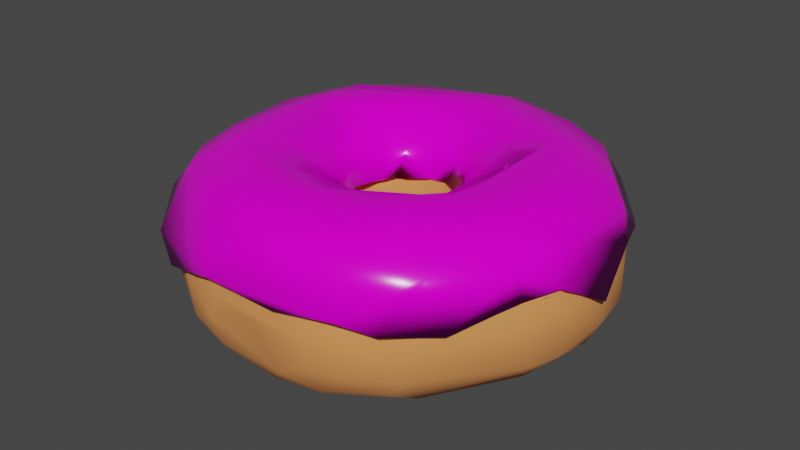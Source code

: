 # Source: Donut.blend  (saved by Blender 3.1.7; exported with 4.5.12 LTS)
import bpy
from mathutils import Matrix  # noqa: F401  (used for matrix-valued properties, if any)

bpy.ops.wm.read_factory_settings(use_empty=True)
scene = bpy.context.scene
scene.name = 'Scene'

# ---- collections
col_collection = bpy.data.collections.new('Collection'); scene.collection.children.link(col_collection)

# ---- materials (node trees are filled in below, after node groups)
mat_donut_base = bpy.data.materials.new('Donut Base')
mat_donut_base.use_transparent_shadow = False
mat_icing = bpy.data.materials.new('Icing')
mat_icing.use_transparent_shadow = False

# ---- material node trees
mat_donut_base.use_nodes = True; mat_donut_base.node_tree.nodes.clear()
_N = mat_donut_base.node_tree.nodes; _L = mat_donut_base.node_tree.links
n0 = _N.new('ShaderNodeBsdfPrincipled'); n0.name = 'Principled BSDF'; n0.location = (10, 300)
n0.distribution = 'GGX'
n0.subsurface_method = 'BURLEY'
n0.inputs[0].default_value = (0.8, 0.2945, 0.0879, 1.0)
n0.inputs[2].default_value = 1.0
n0.inputs[3].default_value = 1.45
n0.inputs[13].default_value = 0.4964
n0.inputs[20].default_value = 0.0
n0.inputs[27].default_value = (0.0, 0.0, 0.0, 1.0)
n0.inputs[28].default_value = 1.0
n1 = _N.new('ShaderNodeOutputMaterial'); n1.name = 'Material Output'; n1.location = (300, 300)
_L.new(n0.outputs[0], n1.inputs[0])
n1.is_active_output = True
mat_icing.use_nodes = True; mat_icing.node_tree.nodes.clear()
_N = mat_icing.node_tree.nodes; _L = mat_icing.node_tree.links
n0 = _N.new('ShaderNodeBsdfPrincipled'); n0.name = 'Principled BSDF'; n0.location = (10, 300)
n0.distribution = 'GGX'
n0.subsurface_method = 'BURLEY'
n0.inputs[0].default_value = (0.9258, 0.0, 0.758, 1.0)
n0.inputs[2].default_value = 0.206
n0.inputs[3].default_value = 1.45
n0.inputs[13].default_value = 0.2109
n0.inputs[27].default_value = (0.0, 0.0, 0.0, 1.0)
n0.inputs[28].default_value = 1.0
n1 = _N.new('ShaderNodeOutputMaterial'); n1.name = 'Material Output'; n1.location = (300, 300)
_L.new(n0.outputs[0], n1.inputs[0])
n1.is_active_output = True

# ---- world
world_world = bpy.data.worlds.new('World'); scene.world = world_world
world_world.use_nodes = True; world_world.node_tree.nodes.clear()
_N = world_world.node_tree.nodes; _L = world_world.node_tree.links
n0 = _N.new('ShaderNodeOutputWorld'); n0.name = 'World Output'; n0.location = (300, 300)
n1 = _N.new('ShaderNodeBackground'); n1.name = 'Background'; n1.location = (10, 300)
n1.inputs[0].default_value = (0.05088, 0.05088, 0.05088, 1.0)
_L.new(n1.outputs[0], n0.inputs[0])
n0.is_active_output = True
world_world.color = (0.05088, 0.05088, 0.05088)
world_world.use_sun_shadow = False
world_world.sun_shadow_jitter_overblur = 0.0

# ---- meshes
me_torus = bpy.data.meshes.new('Torus')
me_torus.from_pydata([(1.605, 0.06619, 0.1064), (1.579, -0.09853, 0.2402), (0.4395, 0.02417, 0.229), (0.4074, 0.009838, -0.05205), (0.4476, 0.03477, -0.1937), (0.5796, 0.09853, -0.4084), (0.9849, 0.241, -0.5812), (1.234, 0.2519, -0.5299), (1.483, 0.1011, -0.358), (1.588, 0.09831, -0.1632), (1.546, 0.293, 0.2254), (1.515, 0.4573, 0.04569), (0.4089, 0.1531, 0.2331), (0.698, 0.3534, -0.5165), (1.377, 0.4391, -0.4034), (1.504, 0.4831, -0.1994), (1.358, 0.7857, 0.009754), (1.457, 0.5711, 0.2179), (0.3409, 0.2087, -0.00943), (1.315, 0.8338, 0.2171), (0.3398, 0.2705, -0.1752), (0.4452, 0.3637, -0.3862), (0.8945, 0.6104, -0.5648), (1.156, 0.7125, -0.4696), (1.199, 0.9118, -0.3169), (1.285, 0.911, -0.1838), (0.2965, 0.3249, 0.243), (1.074, 1.108, -0.01141), (1.15, 1.055, 0.2266), (0.8979, 1.02, -0.4351), (0.8854, 1.281, 0.2453), (0.1996, 0.3372, 0.07475), (0.4879, 1.14, -0.451), (0.8737, 1.262, -0.1978), (0.1533, 0.3987, -0.1495), (0.2073, 0.5174, -0.3421), (0.2871, 0.6932, -0.4551), (0.601, 1.434, 0.2685), (0.1571, 0.4051, 0.2563), (0.517, 1.443, -0.1755), (0.3558, 1.525, 0.2162), (0.0318, 0.3823, 0.05063), (0.5735, 1.429, -0.004006), (0.08169, 1.552, 0.3062), (0.02246, 0.436, 0.2635), (-0.02788, 1.334, -0.2853), (-0.227, 1.596, 0.1812), (-0.0847, 0.4433, -0.1773), (-0.08675, 0.578, -0.3506), (0.07304, 0.9373, -0.469), (0.09703, 1.498, -0.03086), (-0.09429, 1.558, 0.2849), (-0.2546, 0.8487, -0.4573), (-0.3012, 1.279, -0.358), (-0.2817, 1.548, 0.2681), (-0.1034, 0.4159, 0.266), (-0.1471, 0.3688, -0.02055), (-0.3093, 1.55, -0.1117), (-0.4781, 1.496, 0.289), (-0.3137, 0.4916, -0.3577), (-0.6561, 1.397, 0.3058), (-0.2413, 0.3598, 0.2608), (-0.869, 1.1, -0.3496), (-0.955, 1.214, 0.2829), (-0.3178, 0.3231, -0.1906), (-0.5813, 0.5541, -0.495), (-0.8221, 0.787, -0.5062), (-0.9112, 1.24, -0.1422), (-0.9669, 1.206, 0.02239), (-0.936, 1.264, 0.2021), (-0.3353, 0.2873, 0.2535), (-0.3134, 0.2514, -0.03025), (-0.4928, 0.317, -0.3772), (-1.232, 0.9784, 0.1383), (-1.186, 0.9825, 0.2541), (-1.068, 0.1974, -0.5871), (-1.079, 1.071, -0.227), (-1.298, 0.818, -0.03385), (-0.4207, 0.1852, -0.2257), (-1.417, 0.6918, 0.1308), (-1.353, 0.7405, 0.242), (-0.3919, 0.08711, 0.05004), (-0.789, 0.05629, -0.5404), (-1.099, 0.7252, -0.4685), (-1.341, 0.7393, -0.2655), (-1.48, 0.4877, 0.2416), (-0.4406, 0.0837, 0.2403), (-1.227, 0.4103, -0.5081), (-1.476, 0.4928, -0.2193), (-1.469, 0.4846, -0.07514), (-1.557, 0.3268, 0.1328), (-0.4665, 0.007029, -0.2474), (-0.614, -0.014, -0.4311), (-1.561, 0.1297, 0.2526), (-1.288, 0.04096, -0.515), (-1.44, 0.2509, -0.3792), (-1.554, 0.09815, -0.1785), (-1.601, -0.0835, 0.1388), (-1.472, -0.09051, -0.3508), (-1.542, -0.288, 0.27), (-0.4263, -0.1378, 0.2361), (-0.3737, -0.1743, 0.1057), (-0.3924, -0.164, -0.1542), (-1.522, -0.3643, -0.1602), (-1.509, -0.511, 0.1332), (-0.4008, -0.3003, -0.3138), (-1.211, -0.5032, -0.4865), (-1.37, -0.5259, -0.3398), (-1.364, -0.7337, 0.2698), (-0.5914, -0.3404, -0.5001), (-1.108, -0.3318, -0.5621), (-1.334, -0.8463, 0.134), (-0.317, -0.2523, -0.09785), (-0.7131, -0.5934, -0.5775), (-1.32, -0.7998, -0.1299), (-0.3118, -0.3164, 0.2346), (-0.3088, -0.5704, -0.4683), (-1.081, -0.9601, -0.3594), (-1.013, -1.212, 0.1048), (-1.058, -1.12, 0.2588), (-0.2086, -0.3441, -0.02756), (-0.7751, -0.9474, -0.5386), (-1.008, -1.195, -0.1343), (-0.1606, -0.3807, 0.1184), (-0.2495, -0.7583, -0.5576), (-0.118, -1.06, -0.6007), (-0.7866, -1.229, -0.3616), (-0.1719, -0.4281, -0.2785), (-0.5673, -1.485, 0.1), (-0.7284, -1.369, 0.2427), (-0.1196, -0.4326, 0.2266), (-0.3976, -1.234, -0.525), (-0.534, -1.471, -0.2076), (-0.4715, -1.48, 0.2313), (-0.02861, -0.4005, -0.06738), (-0.2247, -1.566, 0.1194), (-0.2579, -1.535, 0.2276), (0.005366, -0.4862, -0.3141), (-0.2636, -1.495, -0.2992), (-0.2839, -1.549, -0.08014), (0.1103, -1.389, -0.4592), (0.0893, -1.547, 0.2415), (0.1026, -0.4263, 0.225), (0.2191, -1.459, -0.3265), (0.01959, -1.508, 0.01494), (0.1536, -0.3757, -0.07836), (0.2325, -0.7044, -0.5338), (0.2176, -1.245, -0.5442), (0.4768, -1.495, -0.1774), (0.4681, -1.512, 0.05227), (0.4815, -1.482, 0.2211), (0.1807, -0.4578, -0.3229), (0.5281, -1.027, -0.5739), (0.7595, -1.409, 0.09011), (0.746, -1.372, 0.2273), (0.2475, -0.3261, 0.09648), (0.4696, -1.356, -0.4242), (0.7157, -1.403, -0.18), (0.3111, -0.321, 0.2259), (0.9298, -0.9616, -0.4761), (0.8935, -1.17, -0.3636), (1.09, -1.174, 0.1134), (1.07, -1.142, 0.2394), (0.4455, -0.4493, -0.4539), (0.6597, -0.5496, -0.555), (0.3076, -0.316, -0.2114), (1.057, -0.4804, -0.5467), (0.9943, -1.19, -0.2137), (1.47, -0.6735, 0.1226), (1.349, -0.8227, 0.2521), (0.3752, -0.1589, 0.07866), (1.457, -0.554, -0.229), (0.4274, -0.1432, 0.2264), (0.3883, -0.1812, -0.1657), (0.5595, -0.1877, -0.4163), (1.507, -0.4775, 0.25), (0.8408, -0.1466, -0.5519), (1.31, -0.3719, -0.4521), (1.535, -0.3187, -0.2355), (1.592, -0.2913, 0.1179), (1.58, -0.004463, 0.2379), (1.3, -0.094, 0.5434), (1.133, 0.05013, 0.5976), (0.7827, 0.1951, 0.5603), (0.6395, -0.04238, 0.4775), (0.5062, -0.03435, 0.3361), (0.4453, -0.03586, 0.2281), (1.552, 0.2967, 0.2285), (1.475, 0.1784, 0.3899), (1.235, 0.6389, 0.4724), (0.9229, 0.612, 0.6), (0.5576, 0.2625, 0.4582), (0.4116, 0.1571, 0.2332), (1.428, 0.6685, 0.2215), (1.352, 0.6314, 0.3536), (1.261, 0.9124, 0.2197), (1.155, 1.053, 0.2306), (0.5125, 0.6763, 0.5858), (0.3408, 0.2786, 0.2377), (0.7355, 1.079, 0.5383), (0.454, 0.4742, 0.5014), (0.8974, 1.265, 0.2434), (0.7877, 1.23, 0.4093), (0.2629, 0.3384, 0.2498), (0.6591, 1.401, 0.264), (0.1609, 0.405, 0.2557), (0.4038, 1.497, 0.2869), (0.3231, 1.356, 0.505), (0.2173, 1.02, 0.642), (0.1471, 0.622, 0.5108), (0.2046, 0.4924, 0.4109), (-0.03807, 0.7952, 0.6055), (0.02339, 0.4406, 0.2614), (0.0938, 1.54, 0.3039), (0.009866, 1.452, 0.4623), (-0.1561, 1.18, 0.633), (-0.05556, 0.5064, 0.3935), (-0.09429, 1.558, 0.2849), (-0.2817, 1.548, 0.2681), (-0.3115, 1.423, 0.4603), (-0.1066, 0.4206, 0.2646), (-0.4743, 1.489, 0.2863), (-0.4798, 1.204, 0.5808), (-0.2772, 0.6249, 0.5478), (-0.6561, 1.397, 0.3058), (-0.3517, 0.4143, 0.4204), (-0.2086, 0.3799, 0.2621), (-0.9377, 1.233, 0.2873), (-0.7506, 1.264, 0.4346), (-0.8493, 1.032, 0.5362), (-0.6971, 0.6454, 0.6229), (-0.342, 0.2863, 0.2512), (-1.145, 1.053, 0.2712), (-0.7667, 0.8914, 0.6087), (-1.246, 0.9062, 0.2505), (-0.6443, 0.4016, 0.5731), (-0.4918, 0.1698, 0.3729), (-1.353, 0.7405, 0.242), (-1.322, 0.6028, 0.4111), (-1.223, 0.347, 0.5623), (-1.44, 0.5669, 0.2402), (-0.8567, 0.1097, 0.6053), (-0.6903, 0.09919, 0.5295), (-0.4211, 0.1351, 0.2436), (-1.541, 0.2952, 0.2488), (-1.446, 0.2518, 0.4151), (-0.4472, -0.02458, 0.2375), (-1.573, -0.07321, 0.2651), (-1.211, -0.02538, 0.6089), (-0.9747, -0.3131, 0.6441), (-1.47, -0.1019, 0.4334), (-0.5067, -0.117, 0.3653), (-1.501, -0.4526, 0.2754), (-1.256, -0.3526, 0.5733), (-0.6595, -0.2396, 0.5466), (-1.375, -0.5058, 0.4461), (-0.3932, -0.2114, 0.2352), (-1.367, -0.7281, 0.2717), (-1.054, -0.802, 0.555), (-1.239, -0.9311, 0.2705), (-0.3777, -0.5033, 0.488), (-0.3908, -0.3391, 0.3773), (-1.048, -1.125, 0.2569), (-0.768, -1.052, 0.5498), (-0.49, -0.642, 0.5914), (-0.306, -0.3159, 0.2347), (-0.8864, -1.152, 0.418), (-0.7364, -1.372, 0.246), (0.002356, -0.9586, 0.601), (-0.2045, -0.3824, 0.2342), (-0.4298, -1.337, 0.4599), (-0.4715, -1.48, 0.2313), (-0.4591, -1.012, 0.6181), (-0.1453, -0.7049, 0.5335), (-0.06128, -0.4368, 0.2274), (-0.3056, -1.539, 0.2333), (-0.01263, -0.6042, 0.4532), (-0.1015, -1.548, 0.235), (0.0913, -0.4986, 0.3333), (0.08015, -1.533, 0.2412), (0.08561, -1.484, 0.367), (0.08339, -1.366, 0.486), (0.1325, -0.7951, 0.5699), (0.2829, -1.52, 0.2302), (0.3905, -1.235, 0.5299), (0.7177, -0.9102, 0.5991), (0.1115, -0.4285, 0.223), (0.4825, -1.484, 0.2222), (0.5385, -1.365, 0.3823), (0.552, -0.7407, 0.5976), (0.3448, -0.5802, 0.5082), (0.6639, -1.414, 0.2266), (0.8438, -1.322, 0.2353), (0.9654, -1.051, 0.4559), (1.082, -1.134, 0.2403), (0.2628, -0.3592, 0.2257), (1.342, -0.8224, 0.2501), (1.315, -0.7068, 0.4053), (1.135, -0.5923, 0.5573), (0.9489, -0.1519, 0.6007), (0.6184, -0.3313, 0.5248), (0.3899, -0.2198, 0.2267), (0.39, -0.3167, 0.324), (1.471, -0.5778, 0.2528), (1.564, -0.2928, 0.2501), (1.457, -0.2851, 0.4118)], [], [(13, 6, 176), (12, 18, 3), (18, 20, 4), (6, 22, 7), (7, 23, 14), (31, 34, 20), (37, 30, 42), (36, 49, 22), (39, 33, 29), (55, 41, 44), (57, 69, 58), (61, 56, 55), (64, 59, 47), (67, 68, 57), (71, 64, 56), (75, 66, 65), (78, 72, 59), (81, 71, 61), (82, 75, 65), (86, 81, 70), (75, 87, 83), (81, 91, 78), (91, 92, 78), (102, 91, 81), (101, 102, 81), (82, 113, 75), (92, 109, 82), (113, 110, 75), (112, 102, 101), (109, 113, 82), (112, 105, 102), (123, 120, 101), (124, 113, 109), (127, 105, 112), (124, 125, 113), (131, 126, 121), (122, 128, 118), (134, 127, 120), (142, 134, 123), (146, 125, 124), (138, 143, 139), (145, 151, 137), (146, 164, 125), (140, 156, 143), (160, 157, 156), (174, 164, 163), (176, 166, 164), (171, 178, 168), (176, 6, 166), (177, 8, 178), (190, 299, 182), (187, 194, 188), (202, 189, 196), (208, 211, 197), (210, 212, 205), (214, 207, 206), (219, 222, 215), (235, 225, 223), (234, 238, 232), (232, 238, 229), (233, 248, 230), (248, 241, 230), (235, 242, 225), (242, 236, 225), (261, 256, 251), (264, 254, 249), (264, 260, 254), (268, 260, 264), (276, 269, 260), (281, 284, 272), (284, 285, 272), (285, 268, 272), (282, 276, 273), (293, 284, 288), (293, 285, 284), (183, 184, 300), (2, 12, 3), (15, 8, 14), (3, 18, 4), (24, 14, 23), (12, 31, 18), (6, 36, 22), (22, 29, 23), (18, 31, 20), (26, 38, 31), (42, 40, 37), (38, 44, 41), (32, 45, 39), (39, 50, 42), (50, 40, 42), (50, 46, 40), (36, 48, 49), (49, 53, 32), (45, 50, 39), (32, 53, 45), (57, 50, 45), (50, 57, 46), (47, 59, 48), (56, 64, 47), (52, 65, 66), (62, 53, 66), (57, 68, 69), (61, 71, 56), (67, 76, 68), (64, 78, 59), (84, 76, 83), (71, 78, 64), (71, 81, 78), (78, 92, 72), (72, 92, 82), (94, 95, 87), (103, 97, 96), (91, 105, 92), (107, 98, 106), (102, 105, 91), (105, 109, 92), (104, 114, 111), (105, 116, 109), (110, 121, 106), (101, 120, 112), (116, 124, 109), (120, 127, 112), (125, 131, 121), (122, 132, 128), (123, 134, 120), (138, 140, 143), (134, 145, 137), (147, 152, 156), (164, 152, 125), (165, 151, 145), (142, 158, 155), (163, 151, 165), (156, 159, 160), (165, 145, 155), (164, 166, 152), (159, 171, 160), (158, 172, 170), (174, 165, 173), (171, 168, 167), (174, 176, 164), (166, 177, 159), (168, 178, 179), (173, 3, 4), (7, 166, 6), (174, 5, 176), (177, 7, 8), (183, 191, 184), (185, 191, 192), (196, 201, 202), (189, 202, 199), (209, 200, 197), (200, 209, 210), (199, 207, 208), (214, 215, 207), (222, 233, 215), (208, 230, 211), (215, 230, 208), (233, 230, 215), (230, 235, 223), (248, 233, 239), (235, 241, 242), (245, 247, 250), (251, 236, 254), (250, 252, 255), (250, 255, 253), (248, 253, 249), (254, 241, 249), (251, 256, 246), (258, 255, 259), (258, 263, 272), (260, 269, 261), (268, 273, 260), (272, 263, 270), (270, 281, 272), (273, 276, 260), (275, 277, 280), (281, 270, 280), (276, 278, 269), (268, 282, 273), (287, 288, 280), (268, 289, 282), (282, 290, 276), (288, 292, 293), (302, 278, 290), (278, 302, 295), (292, 294, 293), (285, 182, 299), (300, 184, 302), (305, 180, 188), (305, 188, 181), (5, 13, 176), (15, 9, 8), (11, 17, 10), (15, 16, 11), (24, 15, 14), (16, 15, 25), (31, 12, 26), (13, 36, 6), (32, 29, 22), (27, 25, 33), (30, 27, 42), (39, 42, 33), (38, 41, 31), (41, 34, 31), (46, 51, 43), (41, 55, 56), (53, 57, 45), (52, 48, 59), (53, 62, 57), (52, 66, 49), (67, 57, 62), (65, 52, 59), (83, 62, 66), (83, 76, 62), (79, 85, 80), (87, 95, 84), (75, 94, 87), (96, 88, 95), (98, 96, 95), (110, 94, 75), (96, 98, 103), (110, 106, 94), (106, 98, 94), (107, 103, 98), (107, 114, 103), (114, 104, 103), (117, 107, 106), (121, 117, 106), (117, 122, 114), (110, 125, 121), (118, 129, 119), (118, 128, 129), (116, 105, 127), (131, 132, 126), (131, 138, 132), (137, 127, 134), (131, 140, 138), (124, 116, 146), (125, 147, 131), (140, 131, 147), (143, 148, 144), (135, 149, 141), (147, 125, 152), (148, 149, 144), (163, 146, 151), (169, 162, 161), (158, 170, 155), (167, 160, 171), (174, 163, 165), (177, 171, 159), (172, 2, 170), (3, 173, 170), (4, 5, 174), (7, 177, 166), (178, 9, 179), (181, 188, 189), (189, 182, 181), (194, 189, 188), (190, 183, 299), (182, 189, 190), (191, 183, 200), (190, 189, 199), (203, 198, 192), (203, 192, 191), (197, 190, 208), (200, 210, 203), (190, 199, 208), (204, 202, 201), (215, 208, 207), (215, 214, 219), (221, 219, 218), (228, 219, 221), (226, 220, 216), (224, 227, 228), (230, 223, 211), (9, 15, 11, 0), (231, 225, 236), (239, 233, 229), (241, 235, 230), (249, 241, 248), (251, 243, 236), (246, 243, 251), (254, 236, 242), (248, 250, 253), (242, 241, 254), (252, 257, 255), (258, 249, 253), (253, 255, 258), (259, 255, 257), (265, 256, 261), (249, 258, 272), (249, 272, 264), (266, 263, 258), (270, 263, 266), (264, 272, 268), (280, 270, 275), (283, 280, 279), (283, 287, 280), (284, 281, 288), (281, 280, 288), (291, 288, 287), (295, 286, 278), (290, 282, 289), (288, 291, 292), (297, 293, 294), (298, 285, 293), (296, 303, 297), (305, 297, 303), (302, 184, 185), (304, 180, 305), (10, 0, 11), (7, 14, 8), (22, 23, 7), (15, 24, 25), (28, 16, 27), (16, 25, 27), (27, 30, 28), (24, 29, 33), (42, 27, 33), (29, 32, 39), (22, 49, 32), (43, 37, 40), (34, 41, 47), (51, 46, 54), (46, 58, 54), (47, 41, 56), (52, 49, 48), (46, 57, 58), (66, 53, 49), (67, 62, 76), (72, 65, 59), (69, 68, 73), (73, 68, 77), (83, 66, 75), (81, 61, 70), (82, 65, 72), (83, 87, 84), (77, 89, 79), (79, 89, 90), (88, 84, 95), (85, 90, 93), (88, 96, 89), (96, 97, 90), (94, 98, 95), (93, 97, 99), (104, 99, 97), (104, 97, 103), (104, 108, 99), (104, 111, 108), (101, 115, 123), (122, 117, 126), (110, 113, 125), (121, 126, 117), (128, 139, 135), (132, 139, 128), (132, 138, 139), (135, 141, 136), (130, 142, 123), (137, 146, 116), (139, 143, 144), (1, 0, 10), (145, 134, 142), (141, 149, 150), (148, 143, 156), (147, 156, 140), (156, 157, 148), (159, 156, 152), (146, 163, 164), (168, 169, 161), (167, 168, 161), (175, 168, 179), (169, 168, 175), (173, 4, 174), (2, 3, 170), (178, 8, 9), (179, 9, 0), (187, 188, 180), (191, 185, 184), (193, 194, 187), (183, 197, 200), (190, 197, 183), (200, 203, 191), (203, 210, 205), (202, 207, 199), (209, 197, 211), (210, 209, 216), (213, 214, 206), (216, 212, 210), (213, 217, 214), (211, 223, 209), (223, 216, 209), (223, 225, 216), (216, 220, 212), (224, 228, 221), (219, 228, 222), (225, 226, 216), (225, 231, 226), (236, 243, 231), (237, 238, 234), (238, 239, 229), (237, 240, 238), (239, 238, 245), (247, 245, 244), (252, 250, 247), (275, 267, 271), (267, 270, 266), (267, 275, 270), (278, 286, 274), (279, 280, 277), (289, 285, 299), (290, 278, 276), (285, 289, 268), (290, 300, 302), (296, 297, 294), (293, 297, 298), (304, 305, 303), (300, 299, 183), (16, 19, 17, 11), (4, 20, 21, 5), (20, 34, 35, 21), (13, 5, 21), (19, 16, 28), (24, 23, 29), (33, 25, 24), (21, 35, 36, 13), (47, 48, 35, 34), (40, 46, 43), (69, 63, 60, 58), (36, 35, 48), (69, 73, 74, 63), (76, 84, 77, 68), (73, 79, 80, 74), (79, 73, 77), (88, 89, 77, 84), (100, 101, 81, 86), (85, 79, 90), (89, 96, 90), (93, 90, 97), (111, 118, 119, 108), (101, 100, 115), (114, 107, 117), (118, 111, 114), (128, 135, 136, 133), (122, 118, 114), (123, 115, 130), (132, 122, 126), (133, 129, 128), (153, 154, 150, 149), (127, 137, 116), (135, 139, 144), (135, 144, 149), (146, 137, 151), (149, 157, 153), (161, 162, 154, 153), (142, 155, 145), (149, 148, 157), (167, 161, 153, 157), (157, 160, 167), (155, 170, 173, 165), (152, 166, 159), (195, 196, 194, 193), (178, 171, 177), (1, 175, 179), (1, 179, 0), (192, 186, 185), (206, 207, 202, 204), (194, 196, 189), (217, 218, 219, 214), (244, 245, 238, 240), (229, 222, 228), (229, 233, 222), (232, 228, 227), (228, 232, 229), (248, 239, 245, 250), (261, 251, 254, 260), (289, 299, 300, 290), (266, 259, 262), (258, 259, 266), (266, 262, 267), (265, 261, 269), (274, 269, 278), (305, 181, 298, 297), (301, 295, 302), (298, 181, 182, 285), (185, 186, 301, 302)])
me_torus.polygons.foreach_set('use_smooth', [True] * 485)
_uv = me_torus.uv_layers.new(name='UVMap')
_uv.uv.foreach_set('vector', [0.595, 0.2079, 0.5627, 0.283, 0.4926, 0.2277, 0.5854, 4.441e-16, 0.6092, 0.02964, 0.5227, 0.03811, 0.6092, 0.02964, 0.63, 0.07836, 0.5361, 0.08444, 0.5627, 0.283, 0.6214, 0.3041, 0.5521, 0.3412, 0.5521, 0.3412, 0.6089, 0.374, 0.5708, 0.3999, 0.6856, 0.01647, 0.7135, 0.07747, 0.63, 0.07836, 0.7083, 0.5742, 0.6747, 0.578, 0.7081, 0.5052, 0.7103, 0.2084, 0.7561, 0.254, 0.6214, 0.3041, 0.7143, 0.4487, 0.669, 0.4551, 0.6557, 0.3761, 0.8085, 0.96, 0.7501, 0.9949, 0.763, 0.9603, 0.8029, 0.458, 0.8698, 0.5546, 0.8201, 0.5796, 0.8932, 4.441e-16, 0.8275, 0.04126, 0.8168, 4.441e-16, 0.8908, 0.08808, 0.8576, 0.1511, 0.7981, 0.08978, 0.8709, 0.4538, 0.8775, 0.5059, 0.8029, 0.458, 0.9108, 0.03975, 0.8908, 0.08808, 0.8275, 0.04126, 0.9833, 0.3007, 0.898, 0.3108, 0.8961, 0.2173, 0.9528, 0.09313, 0.9281, 0.1517, 0.8576, 0.1511, 0.9807, 0.01698, 0.9108, 0.03975, 0.8932, 4.441e-16, 0.9824, 0.2153, 0.9833, 0.3007, 0.8961, 0.2173, 0.9854, 0.96, 0.9717, 0.9907, 0.9064, 0.96, 0.9833, 0.3007, 0.9698, 0.352, 0.9285, 0.3608, 0.9807, 0.01698, 0.9948, 0.09408, 0.9528, 0.09313, 0.9948, 0.09408, 0.9948, 0.1495, 0.9528, 0.09313, 0.08664, 0.0678, 0.02401, 0.09408, 0.01164, 0.01879, 0.09237, 0.002801, 0.08664, 0.0678, 0.01164, 0.01879, 0.02007, 0.2239, 0.1306, 0.2462, 0.01257, 0.2941, 0.02591, 0.1561, 0.1045, 0.1821, 0.02007, 0.2239, 0.1306, 0.2462, 0.07016, 0.3253, 0.01257, 0.2941, 0.1333, 0.04786, 0.08664, 0.0678, 0.09237, 0.002801, 0.1045, 0.1821, 0.1306, 0.2462, 0.02007, 0.2239, 0.1333, 0.04786, 0.1247, 0.1124, 0.08664, 0.0678, 0.208, 4.441e-16, 0.1845, 0.03, 0.09237, 0.002801, 0.2192, 0.2144, 0.1306, 0.2462, 0.1045, 0.1821, 0.2098, 0.09768, 0.1247, 0.1124, 0.1333, 0.04786, 0.2192, 0.2144, 0.2541, 0.2833, 0.1306, 0.2462, 0.2218, 0.3547, 0.1793, 0.4153, 0.1568, 0.3378, 0.1594, 0.4719, 0.2105, 0.5435, 0.1588, 0.5417, 0.2607, 0.03812, 0.2098, 0.09768, 0.1845, 0.03, 0.298, 4.441e-16, 0.2607, 0.03812, 0.208, 4.441e-16, 0.321, 0.1949, 0.2541, 0.2833, 0.2192, 0.2144, 0.2421, 0.4376, 0.2955, 0.4287, 0.2418, 0.4921, 0.3323, 0.04248, 0.3298, 0.1119, 0.2709, 0.1089, 0.321, 0.1949, 0.4135, 0.2278, 0.2541, 0.2833, 0.2821, 0.3854, 0.3269, 0.3964, 0.2955, 0.4287, 0.3733, 0.4012, 0.3467, 0.468, 0.3269, 0.3964, 0.467, 0.1505, 0.4135, 0.2278, 0.395, 0.1634, 0.4926, 0.2277, 0.452, 0.321, 0.4135, 0.2278, 0.458, 0.4429, 0.4887, 0.4472, 0.4496, 0.5403, 0.4926, 0.2277, 0.5627, 0.283, 0.452, 0.321, 0.4754, 0.3659, 0.5306, 0.4108, 0.4887, 0.4472, 0.6133, 0.7464, 0.495, 0.7895, 0.5264, 0.7353, 0.5507, 0.58, 0.5909, 0.6209, 0.5401, 0.6278, 0.6792, 0.6301, 0.5966, 0.6676, 0.6392, 0.5827, 0.7378, 0.7605, 0.7784, 0.8253, 0.6663, 0.8171, 0.71, 0.9097, 0.7618, 0.9599, 0.7107, 0.9599, 0.7709, 0.6317, 0.7305, 0.6539, 0.728, 0.58, 0.8067, 0.6286, 0.8309, 0.6833, 0.7917, 0.715, 0.9268, 0.8343, 0.8806, 0.9026, 0.841, 0.8603, 0.92, 0.58, 0.9516, 0.6308, 0.9003, 0.5816, 0.9003, 0.5816, 0.9516, 0.6308, 0.8812, 0.6715, 0.8833, 0.7192, 0.9781, 0.7507, 0.9003, 0.7797, 0.9781, 0.7507, 0.981, 0.7974, 0.9003, 0.7797, 0.9268, 0.8343, 0.9879, 0.8642, 0.8806, 0.9026, 0.9879, 0.8642, 0.9613, 0.9123, 0.8806, 0.9026, 0.1359, 0.9169, 0.1023, 0.9596, 0.05778, 0.9232, 0.1638, 0.8189, 0.07839, 0.8541, 0.07051, 0.7617, 0.1638, 0.8189, 0.1677, 0.8786, 0.07839, 0.8541, 0.2708, 0.7798, 0.1677, 0.8786, 0.1638, 0.8189, 0.2671, 0.8864, 0.1905, 0.959, 0.1677, 0.8786, 0.2799, 0.6625, 0.3176, 0.6865, 0.2031, 0.7309, 0.3176, 0.6865, 0.3737, 0.7176, 0.2031, 0.7309, 0.3737, 0.7176, 0.2708, 0.7798, 0.2031, 0.7309, 0.297, 0.8221, 0.2671, 0.8864, 0.2381, 0.8496, 0.3886, 0.6476, 0.3176, 0.6865, 0.3295, 0.6296, 0.3886, 0.6476, 0.3737, 0.7176, 0.3176, 0.6865, 0.5596, 0.8317, 0.5096, 0.8734, 0.4394, 0.8542, 0.5176, 4.441e-16, 0.5854, 4.441e-16, 0.5227, 0.03811, 0.5696, 0.4649, 0.5306, 0.4108, 0.5708, 0.3999, 0.5227, 0.03811, 0.6092, 0.02964, 0.5361, 0.08444, 0.6236, 0.4299, 0.5708, 0.3999, 0.6089, 0.374, 0.5854, 4.441e-16, 0.6856, 0.01647, 0.6092, 0.02964, 0.5627, 0.283, 0.7103, 0.2084, 0.6214, 0.3041, 0.6214, 0.3041, 0.6557, 0.3761, 0.6089, 0.374, 0.6092, 0.02964, 0.6856, 0.01647, 0.63, 0.07836, 0.6533, 0.96, 0.7116, 0.96, 0.6689, 0.9899, 0.7081, 0.5052, 0.7313, 0.5598, 0.7083, 0.5742, 0.7116, 0.96, 0.763, 0.9603, 0.7501, 0.9949, 0.7065, 0.3504, 0.7634, 0.3883, 0.7143, 0.4487, 0.7143, 0.4487, 0.7598, 0.4619, 0.7081, 0.5052, 0.7598, 0.4619, 0.7313, 0.5598, 0.7081, 0.5052, 0.7598, 0.4619, 0.7951, 0.5558, 0.7313, 0.5598, 0.7103, 0.2084, 0.7919, 0.1552, 0.7561, 0.254, 0.7561, 0.254, 0.8097, 0.3692, 0.7065, 0.3504, 0.7634, 0.3883, 0.7598, 0.4619, 0.7143, 0.4487, 0.7065, 0.3504, 0.8097, 0.3692, 0.7634, 0.3883, 0.8029, 0.458, 0.7598, 0.4619, 0.7634, 0.3883, 0.7598, 0.4619, 0.8029, 0.458, 0.7951, 0.5558, 0.7981, 0.08978, 0.8576, 0.1511, 0.7919, 0.1552, 0.8275, 0.04126, 0.8908, 0.08808, 0.7981, 0.08978, 0.8172, 0.2467, 0.8961, 0.2173, 0.898, 0.3108, 0.8733, 0.3846, 0.8097, 0.3692, 0.898, 0.3108, 0.8029, 0.458, 0.8775, 0.5059, 0.8698, 0.5546, 0.8932, 4.441e-16, 0.9108, 0.03975, 0.8275, 0.04126, 0.8709, 0.4538, 0.8968, 0.4365, 0.8775, 0.5059, 0.8908, 0.08808, 0.9528, 0.09313, 0.8576, 0.1511, 0.9383, 0.4317, 0.8968, 0.4365, 0.9285, 0.3608, 0.9108, 0.03975, 0.9528, 0.09313, 0.8908, 0.08808, 0.9108, 0.03975, 0.9807, 0.01698, 0.9528, 0.09313, 0.9528, 0.09313, 0.9948, 0.1495, 0.9281, 0.1517, 0.9281, 0.1517, 0.9948, 0.1495, 0.9824, 0.2153, 1.0, 0.3483, 0.9933, 0.4082, 0.9698, 0.352, 0.0588, 0.4597, 0.02987, 0.5455, 0.009662, 0.4657, 0.02401, 0.09408, 0.1247, 0.1124, 0.02591, 0.1561, 0.08091, 0.4167, 0.0293, 0.412, 0.08395, 0.3636, 0.08664, 0.0678, 0.1247, 0.1124, 0.02401, 0.09408, 0.1247, 0.1124, 0.1045, 0.1821, 0.02591, 0.1561, 0.0736, 0.543, 0.11, 0.4735, 0.1112, 0.5435, 0.1247, 0.1124, 0.1911, 0.1649, 0.1045, 0.1821, 0.07016, 0.3253, 0.1568, 0.3378, 0.08395, 0.3636, 0.09237, 0.002801, 0.1845, 0.03, 0.1333, 0.04786, 0.1911, 0.1649, 0.2192, 0.2144, 0.1045, 0.1821, 0.1845, 0.03, 0.2098, 0.09768, 0.1333, 0.04786, 0.2541, 0.2833, 0.2218, 0.3547, 0.1568, 0.3378, 0.1594, 0.4719, 0.2118, 0.4618, 0.2105, 0.5435, 0.208, 4.441e-16, 0.2607, 0.03812, 0.1845, 0.03, 0.2421, 0.4376, 0.2821, 0.3854, 0.2955, 0.4287, 0.2607, 0.03812, 0.3323, 0.04248, 0.2709, 0.1089, 0.2963, 0.3412, 0.3434, 0.3172, 0.3269, 0.3964, 0.4135, 0.2278, 0.3434, 0.3172, 0.2541, 0.2833, 0.394, 0.08059, 0.3298, 0.1119, 0.3323, 0.04248, 0.3097, 0.9606, 0.392, 0.96, 0.3728, 0.9912, 0.395, 0.1634, 0.3298, 0.1119, 0.394, 0.08059, 0.3269, 0.3964, 0.3903, 0.3548, 0.3733, 0.4012, 0.394, 0.08059, 0.3323, 0.04248, 0.3728, 0.005717, 0.4135, 0.2278, 0.452, 0.321, 0.3434, 0.3172, 0.3903, 0.3548, 0.458, 0.4429, 0.3733, 0.4012, 0.392, 0.96, 0.4684, 0.96, 0.4563, 0.9889, 0.467, 0.1505, 0.394, 0.08059, 0.4497, 0.06815, 0.458, 0.4429, 0.4496, 0.5403, 0.3819, 0.4519, 0.467, 0.1505, 0.4926, 0.2277, 0.4135, 0.2278, 0.452, 0.321, 0.4754, 0.3659, 0.3903, 0.3548, 0.4496, 0.5403, 0.4887, 0.4472, 0.4911, 0.5434, 0.4497, 0.06815, 0.5227, 0.03811, 0.5361, 0.08444, 0.5521, 0.3412, 0.452, 0.321, 0.5627, 0.283, 0.467, 0.1505, 0.5464, 0.1493, 0.4926, 0.2277, 0.4754, 0.3659, 0.5521, 0.3412, 0.5306, 0.4108, 0.5596, 0.8317, 0.5894, 0.8816, 0.5096, 0.8734, 0.51, 0.928, 0.5894, 0.8816, 0.5784, 0.9597, 0.6392, 0.5827, 0.6718, 0.58, 0.6792, 0.6301, 0.5966, 0.6676, 0.6792, 0.6301, 0.6742, 0.6832, 0.7333, 0.8709, 0.6491, 0.8671, 0.6663, 0.8171, 0.6491, 0.8671, 0.7333, 0.8709, 0.71, 0.9097, 0.6742, 0.6832, 0.7305, 0.6539, 0.7378, 0.7605, 0.7709, 0.6317, 0.7917, 0.715, 0.7305, 0.6539, 0.8309, 0.6833, 0.8833, 0.7192, 0.7917, 0.715, 0.7378, 0.7605, 0.9003, 0.7797, 0.7784, 0.8253, 0.7917, 0.715, 0.9003, 0.7797, 0.7378, 0.7605, 0.8833, 0.7192, 0.9003, 0.7797, 0.7917, 0.715, 0.9003, 0.7797, 0.9268, 0.8343, 0.841, 0.8603, 0.9781, 0.7507, 0.8833, 0.7192, 0.9765, 0.6945, 0.9268, 0.8343, 0.981, 0.7974, 0.9879, 0.8642, 4.441e-16, 0.6298, 0.02866, 0.58, 0.03161, 0.6318, 0.05778, 0.9232, 0.004101, 0.9079, 0.07839, 0.8541, 0.03161, 0.6318, 0.06881, 0.58, 0.07883, 0.6299, 0.03161, 0.6318, 0.07883, 0.6299, 0.06634, 0.6845, 0.02788, 0.7152, 0.06634, 0.6845, 0.07051, 0.7617, 0.07839, 0.8541, 0.0118, 0.8045, 0.07051, 0.7617, 0.05778, 0.9232, 0.1023, 0.9596, 0.03024, 0.96, 0.1203, 0.6738, 0.07883, 0.6299, 0.1215, 0.5849, 0.1203, 0.6738, 0.172, 0.683, 0.2031, 0.7309, 0.1677, 0.8786, 0.1905, 0.959, 0.1359, 0.9169, 0.2708, 0.7798, 0.2381, 0.8496, 0.1677, 0.8786, 0.2031, 0.7309, 0.172, 0.683, 0.22, 0.6507, 0.22, 0.6507, 0.2799, 0.6625, 0.2031, 0.7309, 0.2381, 0.8496, 0.2671, 0.8864, 0.1677, 0.8786, 0.2393, 0.5824, 0.26, 0.5801, 0.2777, 0.6182, 0.2799, 0.6625, 0.22, 0.6507, 0.2777, 0.6182, 0.2671, 0.8864, 0.2985, 0.9271, 0.1905, 0.959, 0.2708, 0.7798, 0.297, 0.8221, 0.2381, 0.8496, 0.32, 0.58, 0.3295, 0.6296, 0.2777, 0.6182, 0.2708, 0.7798, 0.3729, 0.7947, 0.297, 0.8221, 0.297, 0.8221, 0.3568, 0.8638, 0.2671, 0.8864, 0.3295, 0.6296, 0.36, 0.58, 0.3886, 0.6476, 0.4108, 0.9269, 0.2985, 0.9271, 0.3568, 0.8638, 0.2985, 0.9271, 0.4108, 0.9269, 0.37, 0.96, 0.36, 0.58, 0.3908, 0.58, 0.3886, 0.6476, 0.3737, 0.7176, 0.5264, 0.7353, 0.495, 0.7895, 0.4394, 0.8542, 0.5096, 0.8734, 0.4108, 0.9269, 0.4896, 0.6316, 0.52, 0.58, 0.5401, 0.6278, 0.4896, 0.6316, 0.5401, 0.6278, 0.5094, 0.6908, 0.5464, 0.1493, 0.595, 0.2079, 0.4926, 0.2277, 0.5696, 0.4649, 0.5294, 0.4677, 0.5306, 0.4108, 0.5655, 0.5338, 0.58, 0.58, 0.5504, 0.58, 0.5696, 0.4649, 0.6076, 0.5342, 0.5655, 0.5338, 0.6236, 0.4299, 0.5696, 0.4649, 0.5708, 0.3999, 0.6076, 0.5342, 0.5696, 0.4649, 0.618, 0.469, 0.6689, 0.9899, 0.5773, 0.9602, 0.6533, 0.96, 0.595, 0.2079, 0.7103, 0.2084, 0.5627, 0.283, 0.7065, 0.3504, 0.6557, 0.3761, 0.6214, 0.3041, 0.6472, 0.5138, 0.618, 0.469, 0.669, 0.4551, 0.6747, 0.578, 0.6472, 0.5138, 0.7081, 0.5052, 0.7143, 0.4487, 0.7081, 0.5052, 0.669, 0.4551, 0.7116, 0.96, 0.7501, 0.9949, 0.6689, 0.9899, 0.7579, 0.02376, 0.7135, 0.07747, 0.6856, 0.01647, 0.7951, 0.5558, 0.78, 0.58, 0.7614, 0.58, 0.7579, 0.02376, 0.8168, 4.441e-16, 0.8275, 0.04126, 0.8097, 0.3692, 0.8029, 0.458, 0.7634, 0.3883, 0.8172, 0.2467, 0.7919, 0.1552, 0.8576, 0.1511, 0.8097, 0.3692, 0.8733, 0.3846, 0.8029, 0.458, 0.8172, 0.2467, 0.898, 0.3108, 0.7561, 0.254, 0.8709, 0.4538, 0.8029, 0.458, 0.8733, 0.3846, 0.8961, 0.2173, 0.8172, 0.2467, 0.8576, 0.1511, 0.9285, 0.3608, 0.8733, 0.3846, 0.898, 0.3108, 0.9285, 0.3608, 0.8968, 0.4365, 0.8733, 0.3846, 0.947, 0.5471, 0.9691, 0.58, 0.94, 0.58, 0.9698, 0.352, 0.9933, 0.4082, 0.9383, 0.4317, 0.9833, 0.3007, 1.0, 0.3483, 0.9698, 0.352, 1.0, 0.4657, 0.9702, 0.4561, 0.9933, 0.4082, 0.0293, 0.412, 0.009662, 0.4657, 4.441e-16, 0.4025, 0.07016, 0.3253, 0.01616, 0.3517, 0.01257, 0.2941, 0.009662, 0.4657, 0.0293, 0.412, 0.0588, 0.4597, 0.07016, 0.3253, 0.08395, 0.3636, 0.01616, 0.3517, 0.08395, 0.3636, 0.0293, 0.412, 0.01616, 0.3517, 0.08091, 0.4167, 0.0588, 0.4597, 0.0293, 0.412, 0.08091, 0.4167, 0.11, 0.4735, 0.0588, 0.4597, 0.11, 0.4735, 0.0736, 0.543, 0.0588, 0.4597, 0.1355, 0.4099, 0.08091, 0.4167, 0.08395, 0.3636, 0.1568, 0.3378, 0.1355, 0.4099, 0.08395, 0.3636, 0.1355, 0.4099, 0.1594, 0.4719, 0.11, 0.4735, 0.07016, 0.3253, 0.2541, 0.2833, 0.1568, 0.3378, 0.1588, 0.5417, 0.192, 0.58, 0.1503, 0.58, 0.1588, 0.5417, 0.2105, 0.5435, 0.192, 0.58, 0.1911, 0.1649, 0.1247, 0.1124, 0.2098, 0.09768, 0.2218, 0.3547, 0.2118, 0.4618, 0.1793, 0.4153, 0.2218, 0.3547, 0.2421, 0.4376, 0.2118, 0.4618, 0.2709, 0.1089, 0.2098, 0.09768, 0.2607, 0.03812, 0.2218, 0.3547, 0.2821, 0.3854, 0.2421, 0.4376, 0.2192, 0.2144, 0.1911, 0.1649, 0.321, 0.1949, 0.2541, 0.2833, 0.2963, 0.3412, 0.2218, 0.3547, 0.2821, 0.3854, 0.2218, 0.3547, 0.2963, 0.3412, 0.2955, 0.4287, 0.3195, 0.4706, 0.2792, 0.5073, 0.2493, 0.5407, 0.32, 0.5328, 0.2809, 0.5796, 0.2963, 0.3412, 0.2541, 0.2833, 0.3434, 0.3172, 0.3195, 0.4706, 0.32, 0.5328, 0.2792, 0.5073, 0.395, 0.1634, 0.321, 0.1949, 0.3298, 0.1119, 0.4329, 0.58, 0.3893, 0.58, 0.3891, 0.5429, 0.392, 0.96, 0.4563, 0.9889, 0.3728, 0.9912, 0.3819, 0.4519, 0.3733, 0.4012, 0.458, 0.4429, 0.467, 0.1505, 0.395, 0.1634, 0.394, 0.08059, 0.4754, 0.3659, 0.458, 0.4429, 0.3903, 0.3548, 0.4684, 0.96, 0.5303, 0.9602, 0.4563, 0.9889, 0.5227, 0.03811, 0.4497, 0.06815, 0.4562, 0.009105, 0.5361, 0.08444, 0.5464, 0.1493, 0.467, 0.1505, 0.5521, 0.3412, 0.4754, 0.3659, 0.452, 0.321, 0.4887, 0.4472, 0.5294, 0.4677, 0.4911, 0.5434, 0.5094, 0.6908, 0.5401, 0.6278, 0.5966, 0.6676, 0.5966, 0.6676, 0.5264, 0.7353, 0.5094, 0.6908, 0.5909, 0.6209, 0.5966, 0.6676, 0.5401, 0.6278, 0.6133, 0.7464, 0.5596, 0.8317, 0.495, 0.7895, 0.5264, 0.7353, 0.5966, 0.6676, 0.6133, 0.7464, 0.5894, 0.8816, 0.5596, 0.8317, 0.6491, 0.8671, 0.6133, 0.7464, 0.5966, 0.6676, 0.6742, 0.6832, 0.6696, 0.9587, 0.6302, 0.96, 0.5784, 0.9597, 0.6696, 0.9587, 0.5784, 0.9597, 0.5894, 0.8816, 0.6663, 0.8171, 0.6133, 0.7464, 0.7378, 0.7605, 0.6491, 0.8671, 0.71, 0.9097, 0.6696, 0.9587, 0.6133, 0.7464, 0.6742, 0.6832, 0.7378, 0.7605, 0.7, 0.58, 0.6792, 0.6301, 0.6718, 0.58, 0.7917, 0.715, 0.7378, 0.7605, 0.7305, 0.6539, 0.7917, 0.715, 0.7709, 0.6317, 0.8067, 0.6286, 0.82, 0.5801, 0.8067, 0.6286, 0.8, 0.58, 0.8552, 0.626, 0.8067, 0.6286, 0.82, 0.5801, 0.8488, 0.9599, 0.8092, 0.96, 0.7879, 0.9162, 0.84, 0.58, 0.8734, 0.58, 0.8552, 0.626, 0.9003, 0.7797, 0.841, 0.8603, 0.7784, 0.8253, 0.5294, 0.4677, 0.5696, 0.4649, 0.5655, 0.5338, 0.5269, 0.5437, 0.9085, 0.96, 0.8806, 0.9026, 0.9613, 0.9123, 0.9765, 0.6945, 0.8833, 0.7192, 0.8812, 0.6715, 0.981, 0.7974, 0.9268, 0.8343, 0.9003, 0.7797, 0.07051, 0.7617, 0.0118, 0.8045, 0.02788, 0.7152, 0.05778, 0.9232, 4.441e-16, 0.94, 0.004101, 0.9079, 0.03024, 0.96, 4.441e-16, 0.94, 0.05778, 0.9232, 0.07839, 0.8541, 0.004101, 0.9079, 0.01865, 0.8515, 0.02788, 0.7152, 0.03161, 0.6318, 0.06634, 0.6845, 0.01865, 0.8515, 0.0118, 0.8045, 0.07839, 0.8541, 0.06881, 0.58, 0.1, 0.58, 0.07883, 0.6299, 0.1203, 0.6738, 0.07051, 0.7617, 0.06634, 0.6845, 0.06634, 0.6845, 0.07883, 0.6299, 0.1203, 0.6738, 0.1215, 0.5849, 0.07883, 0.6299, 0.1, 0.58, 0.1498, 0.96, 0.1023, 0.9596, 0.1359, 0.9169, 0.07051, 0.7617, 0.1203, 0.6738, 0.2031, 0.7309, 0.07051, 0.7617, 0.2031, 0.7309, 0.1638, 0.8189, 0.1656, 0.6298, 0.172, 0.683, 0.1203, 0.6738, 0.22, 0.6507, 0.172, 0.683, 0.1656, 0.6298, 0.1638, 0.8189, 0.2031, 0.7309, 0.2708, 0.7798, 0.2777, 0.6182, 0.22, 0.6507, 0.2393, 0.5824, 0.3, 0.58, 0.2777, 0.6182, 0.28, 0.58, 0.3, 0.58, 0.32, 0.58, 0.2777, 0.6182, 0.3176, 0.6865, 0.2799, 0.6625, 0.3295, 0.6296, 0.2799, 0.6625, 0.2777, 0.6182, 0.3295, 0.6296, 0.34, 0.58, 0.3295, 0.6296, 0.32, 0.58, 0.37, 0.96, 0.3102, 0.96, 0.2985, 0.9271, 0.3568, 0.8638, 0.297, 0.8221, 0.3729, 0.7947, 0.3295, 0.6296, 0.34, 0.58, 0.36, 0.58, 0.4412, 0.6296, 0.3886, 0.6476, 0.3908, 0.58, 0.442, 0.6946, 0.3737, 0.7176, 0.3886, 0.6476, 0.4319, 0.58, 0.46, 0.58, 0.4412, 0.6296, 0.4896, 0.6316, 0.4412, 0.6296, 0.46, 0.58, 0.4108, 0.9269, 0.5096, 0.8734, 0.51, 0.928, 0.4905, 0.58, 0.52, 0.58, 0.4896, 0.6316, 0.5504, 0.58, 0.5269, 0.5437, 0.5655, 0.5338, 0.5521, 0.3412, 0.5708, 0.3999, 0.5306, 0.4108, 0.6214, 0.3041, 0.6089, 0.374, 0.5521, 0.3412, 0.5696, 0.4649, 0.6236, 0.4299, 0.618, 0.469, 0.64, 0.5797, 0.6076, 0.5342, 0.6472, 0.5138, 0.6076, 0.5342, 0.618, 0.469, 0.6472, 0.5138, 0.6472, 0.5138, 0.6747, 0.578, 0.64, 0.5797, 0.6236, 0.4299, 0.6557, 0.3761, 0.669, 0.4551, 0.7081, 0.5052, 0.6472, 0.5138, 0.669, 0.4551, 0.6557, 0.3761, 0.7065, 0.3504, 0.7143, 0.4487, 0.6214, 0.3041, 0.7561, 0.254, 0.7065, 0.3504, 0.7614, 0.58, 0.7083, 0.5742, 0.7313, 0.5598, 0.7135, 0.07747, 0.7579, 0.02376, 0.7981, 0.08978, 0.78, 0.58, 0.7951, 0.5558, 0.8, 0.58, 0.7951, 0.5558, 0.8201, 0.5796, 0.8, 0.58, 0.7981, 0.08978, 0.7579, 0.02376, 0.8275, 0.04126, 0.8172, 0.2467, 0.7561, 0.254, 0.7919, 0.1552, 0.7951, 0.5558, 0.8029, 0.458, 0.8201, 0.5796, 0.898, 0.3108, 0.8097, 0.3692, 0.7561, 0.254, 0.8709, 0.4538, 0.8733, 0.3846, 0.8968, 0.4365, 0.9281, 0.1517, 0.8961, 0.2173, 0.8576, 0.1511, 0.8698, 0.5546, 0.8775, 0.5059, 0.9124, 0.5466, 0.9124, 0.5466, 0.8775, 0.5059, 0.9308, 0.502, 0.9285, 0.3608, 0.898, 0.3108, 0.9833, 0.3007, 0.9717, 0.9907, 0.8571, 0.9652, 0.9064, 0.96, 0.9824, 0.2153, 0.8961, 0.2173, 0.9281, 0.1517, 0.9285, 0.3608, 0.9698, 0.352, 0.9383, 0.4317, 0.9308, 0.502, 0.9687, 0.4947, 0.947, 0.5471, 0.947, 0.5471, 0.9687, 0.4947, 0.9877, 0.5491, 0.9702, 0.4561, 0.9383, 0.4317, 0.9933, 0.4082, 0.9691, 0.58, 0.9877, 0.5491, 1.0, 0.58, 0.9702, 0.4561, 1.0, 0.4657, 0.9687, 0.4947, 0.009662, 0.4657, 0.02987, 0.5455, 4.441e-16, 0.5483, 0.01616, 0.3517, 0.0293, 0.412, 4.441e-16, 0.4025, 0.007388, 0.58, 0.02987, 0.5455, 0.05128, 0.58, 0.0736, 0.543, 0.05128, 0.58, 0.02987, 0.5455, 0.0736, 0.543, 0.02987, 0.5455, 0.0588, 0.4597, 0.0736, 0.543, 0.1006, 0.58, 0.05128, 0.58, 0.0736, 0.543, 0.1112, 0.5435, 0.1006, 0.58, 0.0895, 0.9899, 0.1484, 0.96, 0.208, 0.9902, 0.1594, 0.4719, 0.1355, 0.4099, 0.1793, 0.4153, 0.07016, 0.3253, 0.1306, 0.2462, 0.2541, 0.2833, 0.1568, 0.3378, 0.1793, 0.4153, 0.1355, 0.4099, 0.2105, 0.5435, 0.2418, 0.4921, 0.2493, 0.5407, 0.2118, 0.4618, 0.2418, 0.4921, 0.2105, 0.5435, 0.2118, 0.4618, 0.2421, 0.4376, 0.2418, 0.4921, 0.2493, 0.5407, 0.2809, 0.5796, 0.2431, 0.58, 0.2279, 0.96, 0.3097, 0.9606, 0.208, 0.9902, 0.2709, 0.1089, 0.321, 0.1949, 0.1911, 0.1649, 0.2418, 0.4921, 0.2955, 0.4287, 0.2792, 0.5073, 0.5104, 0.58, 0.5269, 0.5437, 0.5504, 0.58, 0.3323, 0.04248, 0.2607, 0.03812, 0.298, 4.441e-16, 0.2809, 0.5796, 0.32, 0.5328, 0.32, 0.58, 0.3195, 0.4706, 0.2955, 0.4287, 0.3269, 0.3964, 0.2963, 0.3412, 0.3269, 0.3964, 0.2821, 0.3854, 0.3269, 0.3964, 0.3467, 0.468, 0.3195, 0.4706, 0.3903, 0.3548, 0.3269, 0.3964, 0.3434, 0.3172, 0.321, 0.1949, 0.395, 0.1634, 0.4135, 0.2278, 0.4496, 0.5403, 0.4329, 0.58, 0.3891, 0.5429, 0.3819, 0.4519, 0.4496, 0.5403, 0.3891, 0.5429, 0.4709, 0.58, 0.4496, 0.5403, 0.4911, 0.5434, 0.4329, 0.58, 0.4496, 0.5403, 0.4709, 0.58, 0.4497, 0.06815, 0.5361, 0.08444, 0.467, 0.1505, 0.5176, 4.441e-16, 0.5227, 0.03811, 0.4562, 0.009105, 0.4887, 0.4472, 0.5306, 0.4108, 0.5294, 0.4677, 0.4911, 0.5434, 0.5294, 0.4677, 0.5269, 0.5437, 0.5507, 0.58, 0.5401, 0.6278, 0.52, 0.58, 0.5894, 0.8816, 0.51, 0.928, 0.5096, 0.8734, 0.5901, 0.58, 0.5909, 0.6209, 0.5507, 0.58, 0.5596, 0.8317, 0.6663, 0.8171, 0.6491, 0.8671, 0.6133, 0.7464, 0.6663, 0.8171, 0.5596, 0.8317, 0.6491, 0.8671, 0.6696, 0.9587, 0.5894, 0.8816, 0.6696, 0.9587, 0.71, 0.9097, 0.7107, 0.9599, 0.6792, 0.6301, 0.7305, 0.6539, 0.6742, 0.6832, 0.7333, 0.8709, 0.6663, 0.8171, 0.7784, 0.8253, 0.71, 0.9097, 0.7333, 0.8709, 0.7879, 0.9162, 0.76, 0.58, 0.7709, 0.6317, 0.728, 0.58, 0.7879, 0.9162, 0.7618, 0.9599, 0.71, 0.9097, 0.76, 0.58, 0.78, 0.58, 0.7709, 0.6317, 0.7784, 0.8253, 0.841, 0.8603, 0.7333, 0.8709, 0.841, 0.8603, 0.7879, 0.9162, 0.7333, 0.8709, 0.841, 0.8603, 0.8806, 0.9026, 0.7879, 0.9162, 0.7879, 0.9162, 0.8092, 0.96, 0.7618, 0.9599, 0.84, 0.58, 0.8552, 0.626, 0.82, 0.5801, 0.8067, 0.6286, 0.8552, 0.626, 0.8309, 0.6833, 0.8806, 0.9026, 0.8488, 0.9599, 0.7879, 0.9162, 0.8806, 0.9026, 0.9085, 0.96, 0.8488, 0.9599, 0.9613, 0.9123, 0.9703, 0.9599, 0.9085, 0.96, 0.94, 0.58, 0.9516, 0.6308, 0.92, 0.58, 0.9516, 0.6308, 0.9765, 0.6945, 0.8812, 0.6715, 0.94, 0.58, 0.96, 0.58, 0.9516, 0.6308, 0.9765, 0.6945, 0.9516, 0.6308, 0.9908, 0.6297, 0.02866, 0.58, 4.441e-16, 0.6298, 4.441e-16, 0.58, 0.06881, 0.58, 0.03161, 0.6318, 0.02866, 0.58, 0.2393, 0.5824, 0.1925, 0.5833, 0.22, 0.58, 0.1925, 0.5833, 0.22, 0.6507, 0.1656, 0.6298, 0.1925, 0.5833, 0.2393, 0.5824, 0.22, 0.6507, 0.2985, 0.9271, 0.3102, 0.96, 0.2483, 0.96, 0.28, 0.58, 0.2777, 0.6182, 0.26, 0.5801, 0.3729, 0.7947, 0.3737, 0.7176, 0.495, 0.7895, 0.3568, 0.8638, 0.2985, 0.9271, 0.2671, 0.8864, 0.3737, 0.7176, 0.3729, 0.7947, 0.2708, 0.7798, 0.3568, 0.8638, 0.4394, 0.8542, 0.4108, 0.9269, 0.4319, 0.58, 0.4412, 0.6296, 0.3908, 0.58, 0.3886, 0.6476, 0.4412, 0.6296, 0.442, 0.6946, 0.4905, 0.58, 0.4896, 0.6316, 0.46, 0.58, 0.4394, 0.8542, 0.495, 0.7895, 0.5596, 0.8317, 0.6076, 0.5342, 0.6103, 0.58, 0.58, 0.58, 0.5655, 0.5338, 0.5361, 0.08444, 0.63, 0.07836, 0.6277, 0.1489, 0.5464, 0.1493, 0.63, 0.07836, 0.7135, 0.07747, 0.7081, 0.1406, 0.6277, 0.1489, 0.595, 0.2079, 0.5464, 0.1493, 0.6277, 0.1489, 0.6103, 0.58, 0.6076, 0.5342, 0.64, 0.5797, 0.6236, 0.4299, 0.6089, 0.374, 0.6557, 0.3761, 0.669, 0.4551, 0.618, 0.469, 0.6236, 0.4299, 0.6277, 0.1489, 0.7081, 0.1406, 0.7103, 0.2084, 0.595, 0.2079, 0.7981, 0.08978, 0.7919, 0.1552, 0.7081, 0.1406, 0.7135, 0.07747, 0.7313, 0.5598, 0.7951, 0.5558, 0.7614, 0.58, 0.8698, 0.5546, 0.8763, 0.58, 0.84, 0.58, 0.8201, 0.5796, 0.7103, 0.2084, 0.7081, 0.1406, 0.7919, 0.1552, 0.8698, 0.5546, 0.9124, 0.5466, 0.91, 0.58, 0.8763, 0.58, 0.8968, 0.4365, 0.9383, 0.4317, 0.9308, 0.502, 0.8775, 0.5059, 0.9124, 0.5466, 0.947, 0.5471, 0.94, 0.58, 0.91, 0.58, 0.947, 0.5471, 0.9124, 0.5466, 0.9308, 0.502, 0.9702, 0.4561, 0.9687, 0.4947, 0.9308, 0.502, 0.9383, 0.4317, 0.07199, 0.96, 0.0895, 0.9899, 0.007395, 0.9856, 0.01034, 0.96, 0.9691, 0.58, 0.947, 0.5471, 0.9877, 0.5491, 0.9687, 0.4947, 1.0, 0.4657, 0.9877, 0.5491, 0.007388, 0.58, 4.441e-16, 0.5483, 0.02987, 0.5455, 0.1112, 0.5435, 0.1588, 0.5417, 0.1503, 0.58, 0.1006, 0.58, 0.0895, 0.9899, 0.07199, 0.96, 0.1484, 0.96, 0.11, 0.4735, 0.08091, 0.4167, 0.1355, 0.4099, 0.1588, 0.5417, 0.1112, 0.5435, 0.11, 0.4735, 0.2105, 0.5435, 0.2493, 0.5407, 0.2431, 0.58, 0.22, 0.58, 0.1594, 0.4719, 0.1588, 0.5417, 0.11, 0.4735, 0.208, 0.9902, 0.1484, 0.96, 0.2279, 0.96, 0.2118, 0.4618, 0.1594, 0.4719, 0.1793, 0.4153, 0.22, 0.58, 0.192, 0.58, 0.2105, 0.5435, 0.3488, 0.5431, 0.3491, 0.58, 0.32, 0.58, 0.32, 0.5328, 0.2098, 0.09768, 0.2709, 0.1089, 0.1911, 0.1649, 0.2493, 0.5407, 0.2418, 0.4921, 0.2792, 0.5073, 0.2493, 0.5407, 0.2792, 0.5073, 0.32, 0.5328, 0.321, 0.1949, 0.2709, 0.1089, 0.3298, 0.1119, 0.32, 0.5328, 0.3467, 0.468, 0.3488, 0.5431, 0.3891, 0.5429, 0.3893, 0.58, 0.3491, 0.58, 0.3488, 0.5431, 0.298, 4.441e-16, 0.3728, 0.005717, 0.3323, 0.04248, 0.32, 0.5328, 0.3195, 0.4706, 0.3467, 0.468, 0.3819, 0.4519, 0.3891, 0.5429, 0.3488, 0.5431, 0.3467, 0.468, 0.3467, 0.468, 0.3733, 0.4012, 0.3819, 0.4519, 0.3728, 0.005717, 0.4562, 0.009105, 0.4497, 0.06815, 0.394, 0.08059, 0.3434, 0.3172, 0.452, 0.321, 0.3903, 0.3548, 0.62, 0.58, 0.6392, 0.5827, 0.5909, 0.6209, 0.5901, 0.58, 0.4887, 0.4472, 0.458, 0.4429, 0.4754, 0.3659, 0.5104, 0.58, 0.4709, 0.58, 0.4911, 0.5434, 0.5104, 0.58, 0.4911, 0.5434, 0.5269, 0.5437, 0.5784, 0.9597, 0.5076, 0.96, 0.51, 0.928, 0.728, 0.58, 0.7305, 0.6539, 0.6792, 0.6301, 0.7, 0.58, 0.5909, 0.6209, 0.6392, 0.5827, 0.5966, 0.6676, 0.78, 0.58, 0.8, 0.58, 0.8067, 0.6286, 0.7709, 0.6317, 0.99, 0.58, 0.9908, 0.6297, 0.9516, 0.6308, 0.96, 0.58, 0.8812, 0.6715, 0.8309, 0.6833, 0.8552, 0.626, 0.8812, 0.6715, 0.8833, 0.7192, 0.8309, 0.6833, 0.9003, 0.5816, 0.8552, 0.626, 0.8734, 0.58, 0.8552, 0.626, 0.9003, 0.5816, 0.8812, 0.6715, 0.02788, 0.7152, 4.441e-16, 0.6966, 4.441e-16, 0.6298, 0.03161, 0.6318, 0.1359, 0.9169, 0.05778, 0.9232, 0.07839, 0.8541, 0.1677, 0.8786, 0.3729, 0.7947, 0.495, 0.7895, 0.4394, 0.8542, 0.3568, 0.8638, 0.1656, 0.6298, 0.1215, 0.5849, 0.1513, 0.58, 0.1203, 0.6738, 0.1215, 0.5849, 0.1656, 0.6298, 0.1656, 0.6298, 0.1513, 0.58, 0.1925, 0.5833, 0.1498, 0.96, 0.1359, 0.9169, 0.1905, 0.959, 0.2483, 0.96, 0.1905, 0.959, 0.2985, 0.9271, 0.4896, 0.6316, 0.5094, 0.6908, 0.442, 0.6946, 0.4412, 0.6296, 0.4379, 0.96, 0.37, 0.96, 0.4108, 0.9269, 0.442, 0.6946, 0.5094, 0.6908, 0.5264, 0.7353, 0.3737, 0.7176, 0.51, 0.928, 0.5076, 0.96, 0.4379, 0.96, 0.4108, 0.9269])
me_torus.materials.append(mat_donut_base)
me_torus.use_remesh_fix_poles = True
me_torus.use_remesh_preserve_attributes = False
me_torus.use_mirror_vertex_groups = False
me_torus.update()
me_torus_002 = bpy.data.meshes.new('Torus.002')
me_torus_002.from_pydata([(1.635, -0.0187, 0.01469), (0.8348, -0.1893, 0.5761), (0.6112, 0.04111, 0.4692), (0.3901, 0.01476, 0.1359), (1.317, -0.1987, 0.5157), (1.145, 0.04618, 0.5961), (1.539, 0.3849, 0.2319), (1.313, 0.5062, 0.455), (0.4693, 0.2609, 0.4178), (1.456, 0.6336, 0.2208), (1.278, 0.951, 0.109), (0.9461, 1.133, 0.3864), (1.003, 0.7872, 0.5429), (0.6256, 0.9376, 0.5951), (0.5668, 0.6193, 0.5779), (0.2155, 0.4576, 0.3515), (1.014, 1.215, 0.2296), (0.4479, 1.208, 0.5356), (0.6878, 1.449, 0.1096), (0.2256, 1.455, 0.3842), (0.05112, 0.4077, 0.1982), (0.2732, 1.54, 0.2265), (0.09281, 0.7096, 0.5357), (-0.1116, 1.091, 0.6034), (-0.1083, 1.596, 0.09232), (-0.1581, 1.394, 0.4583), (-0.3518, 1.532, 0.177), (-0.1774, 0.5281, 0.3809), (-0.528, 1.243, 0.4745), (-0.9586, 1.306, 0.1667), (-0.8022, 0.674, 0.6046), (-0.3003, 0.7625, 0.569), (-0.1787, 0.3885, 0.1785), (-1.223, 0.9819, 0.1761), (-1.107, 0.9345, 0.3968), (-0.5809, 0.5125, 0.5508), (-0.4095, 0.3147, 0.3467), (-1.104, 0.7273, 0.5193), (-1.417, 0.7818, 0.06065), (-1.404, 0.4393, 0.3815), (-1.469, 0.6081, 0.1675), (-1.543, 0.3448, 0.2246), (-0.8852, 0.1267, 0.5975), (-0.5985, 0.02168, 0.4364), (-0.387, 0.06416, 0.1855), (-1.655, -0.1508, -0.0009745), (-1.533, -0.2113, 0.2446), (-1.233, 0.2178, 0.5576), (-0.7521, -0.3169, 0.57), (-1.603, -0.3574, 0.1017), (-0.3644, -0.2092, 0.2125), (-1.351, -0.7869, 0.2282), (-1.16, -0.5868, 0.5371), (-0.4975, -0.4332, 0.4931), (-1.008, -1.246, 0.1499), (-0.7924, -0.7762, 0.5962), (-0.2509, -0.3372, 0.2009), (-1.022, -1.03, 0.408), (-0.3382, -0.8226, 0.5921), (-0.7212, -1.462, 0.04639), (-0.1833, -0.621, 0.4844), (-0.1791, -0.4756, 0.3381), (-0.3911, -1.555, 0.1402), (-0.0655, -0.3761, 0.1015), (-0.05513, -1.173, 0.5785), (0.03986, -0.8309, 0.5773), (0.2967, -1.554, 0.1473), (-0.07105, -1.567, 0.207), (-0.044, -1.382, 0.4786), (0.1071, -0.5847, 0.4386), (0.2153, -0.3677, 0.1387), (0.6754, -1.453, 0.1714), (0.4603, -1.215, 0.5336), (0.3574, -0.8853, 0.6013), (0.9368, -1.349, 0.1209), (0.3938, -0.5094, 0.4852), (0.9723, -1.154, 0.2971), (1.023, -0.7131, 0.5529), (1.206, -1.065, 0.09661), (0.568, -0.2468, 0.4729), (0.3464, -0.1695, 0.1446), (1.437, -0.6438, 0.221), (1.416, -0.4841, 0.3703), (1.538, -0.3964, 0.234), (1.264, -0.02845, 0.5945), (0.798, 0.6878, 0.6473), (0.8065, 0.2279, 0.618), (0.4909, -0.0246, 0.4032), (0.3651, 0.102, 0.1543), (1.415, 0.4786, 0.4313), (0.5564, 0.1878, 0.5044), (0.3981, 0.1391, 0.3036), (1.165, 0.4756, 0.6008), (0.2406, 0.3119, 0.2088), (0.41, 0.6033, 0.5662), (0.9295, 1.07, 0.5051), (0.2832, 0.3877, 0.4034), (0.6012, 1.156, 0.5737), (0.05039, 1.095, 0.6456), (0.1234, 0.5234, 0.4491), (0.2555, 1.582, 0.2379), (-0.022, 0.8474, 0.6155), (0.2727, 1.498, 0.3881), (-0.05245, 0.3899, 0.201), (-0.3516, 1.569, 0.194), (-0.3466, 1.396, 0.4697), (-0.09647, 0.6064, 0.506), (0.02517, 1.321, 0.5703), (-0.7071, 1.046, 0.5743), (-0.4363, 0.6738, 0.6079), (-0.2859, 0.2811, 0.1735), (-1.142, 0.9022, 0.4562), (-0.2898, 0.4033, 0.3745), (-0.9946, 0.6515, 0.6239), (-1.238, 1.028, 0.2053), (-0.6396, 0.3918, 0.5763), (-0.4654, 0.2633, 0.4294), (-1.389, 0.5057, 0.444), (-0.9389, 0.2409, 0.6459), (-0.337, 0.1226, 0.1978), (-1.302, 0.2301, 0.5574), (-0.6053, -0.08036, 0.5047), (-1.665, 0.03758, 0.09762), (-1.565, 0.04363, 0.2876), (-1.543, -0.3342, 0.2588), (-1.184, -0.4328, 0.5869), (-0.357, -0.08974, 0.2184), (-1.241, -0.7012, 0.4897), (-0.866, -0.7332, 0.6338), (-1.312, -0.9204, 0.255), (-0.4022, -0.2779, 0.3963), (-0.6042, -0.4731, 0.5953), (-0.2484, -0.4181, 0.3893), (-0.9871, -1.319, 0.1557), (-0.3996, -0.7995, 0.6313), (-0.006171, -1.378, 0.5315), (-1.061, -0.9467, 0.4985), (-0.3779, -1.445, 0.3681), (-0.1988, -0.6206, 0.5338), (-0.2045, -1.616, 0.2183), (-0.1357, -1.02, 0.6447), (-0.02878, -0.4755, 0.3759), (0.1596, -0.6767, 0.5655), (0.2489, -0.4916, 0.4353), (0.693, -1.488, 0.1918), (0.5643, -1.281, 0.5015), (0.3917, -1.103, 0.6253), (0.4214, -0.7594, 0.6314), (0.2153, -0.3195, 0.1561), (1.023, -1.051, 0.4044), (0.5005, -0.441, 0.5517), (1.083, -0.6531, 0.5902), (0.8185, -0.4323, 0.6413), (1.371, -0.6279, 0.3953), (1.369, -0.3103, 0.5124), (0.5463, -0.2077, 0.4925)], [], [(4, 7, 6), (5, 7, 4), (3, 88, 8), (8, 14, 1), (14, 13, 5), (12, 13, 17), (14, 22, 23), (15, 22, 14), (17, 25, 19), (20, 27, 15), (23, 25, 17), (25, 26, 24), (22, 27, 31), (25, 23, 28), (26, 28, 29), (23, 31, 30), (29, 34, 33), (30, 47, 37), (39, 40, 38), (35, 43, 42), (35, 36, 43), (37, 47, 39), (30, 42, 47), (36, 44, 43), (41, 46, 45), (42, 43, 48), (46, 49, 45), (47, 52, 46), (43, 50, 53), (52, 57, 51), (51, 57, 54), (53, 58, 48), (53, 50, 61), (56, 61, 50), (53, 61, 60), (57, 62, 54), (58, 60, 65), (58, 65, 73), (67, 68, 71), (64, 73, 72), (65, 69, 75), (69, 70, 75), (73, 75, 1), (76, 82, 78), (89, 84, 154), (91, 93, 88), (94, 90, 86), (93, 15, 8, 88), (85, 94, 86), (7, 11, 9), (97, 85, 95), (102, 95, 16), (102, 97, 95), (101, 94, 85), (99, 96, 94), (107, 97, 102), (107, 98, 97), (106, 99, 94), (100, 104, 102), (102, 105, 107), (98, 109, 101), (101, 109, 106), (108, 113, 98), (109, 112, 106), (29, 111, 105), (112, 110, 103), (114, 111, 29), (113, 118, 109), (115, 116, 112), (114, 117, 111), (117, 113, 111), (116, 119, 112), (40, 117, 38), (118, 121, 115), (41, 122, 123), (120, 125, 118), (121, 126, 119), (122, 124, 123), (49, 124, 45), (127, 125, 123), (128, 131, 118), (130, 56, 126), (132, 56, 130), (129, 133, 136), (131, 132, 130), (139, 137, 133), (138, 141, 132), (143, 141, 138), (139, 144, 135), (140, 147, 142), (143, 148, 141), (147, 150, 142), (152, 147, 146), (150, 155, 143), (153, 149, 78), (154, 151, 153), (152, 155, 150), (81, 83, 153), (84, 152, 151), (86, 155, 152), (20, 103, 32), (44, 119, 126), (50, 126, 56), (21, 24, 100), (33, 38, 114), (32, 103, 110), (21, 100, 18), (82, 4, 6), (2, 8, 1), (2, 3, 8), (10, 9, 11), (5, 12, 7), (1, 14, 5), (5, 13, 12), (11, 12, 17), (8, 15, 14), (16, 21, 18), (13, 14, 23), (93, 20, 15), (17, 13, 23), (27, 20, 32), (22, 15, 27), (22, 31, 23), (29, 28, 34), (28, 37, 34), (30, 31, 35), (31, 27, 35), (35, 27, 36), (40, 39, 41), (41, 39, 46), (39, 47, 46), (43, 44, 50), (46, 52, 51), (48, 43, 53), (55, 48, 58), (58, 53, 60), (57, 68, 62), (65, 60, 69), (60, 61, 69), (64, 58, 73), (66, 67, 71), (69, 61, 70), (71, 68, 72), (68, 64, 72), (76, 71, 72), (73, 65, 75), (74, 71, 76), (76, 72, 77), (74, 76, 78), (5, 73, 1), (82, 77, 4), (78, 82, 81), (1, 75, 79), (77, 5, 4), (79, 2, 1), (0, 6, 83), (86, 90, 155), (87, 91, 88), (89, 92, 84), (90, 96, 91), (10, 16, 9), (94, 96, 90), (91, 96, 93), (97, 98, 85), (96, 20, 93), (85, 98, 101), (99, 20, 96), (101, 106, 94), (99, 103, 20), (100, 24, 104), (102, 104, 105), (106, 103, 99), (107, 108, 98), (98, 113, 109), (106, 112, 103), (111, 108, 105), (109, 115, 112), (111, 113, 108), (109, 118, 115), (114, 38, 117), (112, 119, 110), (117, 41, 123), (113, 120, 118), (117, 123, 120), (116, 121, 119), (120, 123, 125), (122, 45, 124), (124, 127, 123), (125, 128, 118), (118, 131, 121), (49, 129, 124), (129, 127, 124), (121, 130, 126), (127, 128, 125), (127, 136, 128), (133, 137, 136), (59, 139, 133), (132, 63, 56), (137, 135, 136), (134, 142, 138), (141, 63, 132), (134, 140, 142), (140, 135, 146), (142, 143, 138), (135, 144, 145), (140, 146, 147), (141, 148, 63), (143, 142, 150), (78, 149, 74), (149, 151, 145), (147, 152, 150), (153, 151, 149), (153, 83, 154), (154, 84, 151), (80, 87, 88), (54, 133, 129), (44, 110, 119), (50, 44, 126), (51, 129, 49), (26, 104, 24), (148, 70, 63), (51, 54, 129), (33, 114, 29), (16, 10, 11), (17, 19, 11), (28, 26, 25), (36, 27, 32), (37, 39, 34), (110, 44, 36), (42, 48, 55), (46, 51, 49), (55, 58, 64), (62, 59, 54), (63, 70, 61), (82, 76, 77), (81, 82, 83), (90, 87, 155), (86, 152, 85), (89, 95, 92), (6, 9, 89), (117, 120, 113), (29, 105, 104), (117, 40, 41), (9, 6, 7), (121, 116, 115), (130, 121, 131), (131, 128, 134), (132, 131, 138), (140, 134, 128), (146, 135, 145), (146, 151, 152), (78, 81, 153), (29, 104, 26), (139, 62, 67), (122, 41, 45), (67, 66, 139), (71, 74, 144), (54, 59, 133), (80, 88, 3), (59, 62, 139), (12, 11, 7), (16, 11, 19, 21), (24, 21, 19, 25), (30, 37, 28, 23), (33, 34, 39, 38), (110, 36, 32), (52, 47, 42, 55), (30, 35, 42), (57, 55, 64, 68), (52, 55, 57), (77, 72, 73, 5), (56, 63, 61), (62, 68, 67), (79, 75, 70, 80), (79, 80, 3, 2), (0, 83, 82, 6), (154, 83, 6, 89), (9, 16, 95, 89), (87, 90, 91), (92, 95, 85), (18, 100, 102, 16), (136, 135, 140, 128), (108, 107, 105), (136, 127, 129), (134, 138, 131), (149, 145, 144, 74), (139, 135, 137), (144, 139, 66), (148, 143, 155, 80), (151, 146, 145), (152, 84, 92, 85), (87, 80, 155), (71, 144, 66), (80, 70, 148)])
me_torus_002.polygons.foreach_set('use_smooth', [True] * 294)
_uv = me_torus_002.uv_layers.new(name='UVMap')
_uv.uv.foreach_set('vector', [0.4956, 0.6826, 0.5786, 0.6558, 0.5597, 0.5813, 0.5282, 0.7418, 0.5786, 0.6558, 0.4956, 0.6826, 0.5272, 0.959, 0.5616, 0.958, 0.5973, 0.8925, 0.5973, 0.8925, 0.6529, 0.8101, 0.4858, 0.8137, 0.6529, 0.8101, 0.6761, 0.7343, 0.5282, 0.7418, 0.6256, 0.6916, 0.6761, 0.7343, 0.7133, 0.6903, 0.6529, 0.8101, 0.7514, 0.8428, 0.7843, 0.7462, 0.6952, 0.9148, 0.7514, 0.8428, 0.6529, 0.8101, 0.7133, 0.6903, 0.7897, 0.6614, 0.7473, 0.6399, 0.7439, 0.96, 0.8242, 0.8946, 0.6952, 0.9148, 0.7843, 0.7462, 0.7897, 0.6614, 0.7133, 0.6903, 0.7897, 0.6614, 0.8055, 0.5805, 0.78, 0.58, 0.7514, 0.8428, 0.8242, 0.8946, 0.8303, 0.8224, 0.7897, 0.6614, 0.7843, 0.7462, 0.8283, 0.6694, 0.8055, 0.5805, 0.8283, 0.6694, 0.8674, 0.5809, 0.7843, 0.7462, 0.8303, 0.8224, 0.9081, 0.7602, 0.8674, 0.5809, 0.9057, 0.6344, 0.9118, 0.58, 0.9081, 0.7602, 0.9875, 0.6938, 0.926, 0.6825, 0.9726, 0.6296, 0.96, 0.58, 0.94, 0.58, 0.9129, 0.8306, 0.9933, 0.8702, 0.9885, 0.796, 0.9129, 0.8306, 0.9271, 0.908, 0.9933, 0.8702, 0.926, 0.6825, 0.9875, 0.6938, 0.9726, 0.6296, 0.9081, 0.7602, 0.9885, 0.796, 0.9875, 0.6938, 0.9271, 0.908, 0.9882, 0.9584, 0.9933, 0.8702, 4.441e-16, 0.5798, 0.04493, 0.6191, 0.03837, 0.58, 0.01085, 0.796, 0.02384, 0.8844, 0.0816, 0.8181, 0.04493, 0.6191, 0.06077, 0.58, 0.03837, 0.58, 0.005575, 0.7068, 0.09346, 0.6925, 0.04493, 0.6191, 0.02384, 0.8844, 0.09858, 0.954, 0.1363, 0.8711, 0.09346, 0.6925, 0.1462, 0.6443, 0.1051, 0.581, 0.1051, 0.581, 0.1462, 0.6443, 0.1624, 0.5803, 0.1363, 0.8711, 0.1961, 0.7998, 0.0816, 0.8181, 0.1363, 0.8711, 0.09858, 0.954, 0.2167, 0.914, 0.1712, 0.9596, 0.2167, 0.914, 0.09858, 0.954, 0.1363, 0.8711, 0.2167, 0.914, 0.2247, 0.8714, 0.1462, 0.6443, 0.2307, 0.582, 0.1624, 0.5803, 0.1961, 0.7998, 0.2247, 0.8714, 0.2816, 0.812, 0.1961, 0.7998, 0.2816, 0.812, 0.3453, 0.7753, 0.2627, 0.5846, 0.2656, 0.6625, 0.3379, 0.5859, 0.2628, 0.7286, 0.3453, 0.7753, 0.3328, 0.6952, 0.2816, 0.812, 0.2993, 0.8807, 0.3776, 0.8674, 0.2993, 0.8807, 0.356, 0.9573, 0.3776, 0.8674, 0.3453, 0.7753, 0.3776, 0.8674, 0.4858, 0.8137, 0.385, 0.6326, 0.468, 0.6288, 0.4099, 0.5805, 0.5723, 0.6388, 0.5132, 0.6972, 0.4797, 0.6563, 0.5707, 0.9292, 0.6536, 0.96, 0.5616, 0.958, 0.6733, 0.8395, 0.5708, 0.8708, 0.5634, 0.8122, 0.6536, 0.96, 0.6952, 0.9148, 0.5973, 0.8925, 0.5616, 0.958, 0.6325, 0.7529, 0.6733, 0.8395, 0.5634, 0.8122, 0.5786, 0.6558, 0.6575, 0.633, 0.5847, 0.583, 0.6925, 0.6949, 0.6325, 0.7529, 0.6527, 0.6585, 0.7399, 0.6259, 0.6527, 0.6585, 0.6607, 0.5823, 0.7399, 0.6259, 0.6925, 0.6949, 0.6527, 0.6585, 0.7738, 0.8111, 0.6733, 0.8395, 0.6325, 0.7529, 0.7311, 0.8908, 0.6678, 0.9055, 0.6733, 0.8395, 0.7669, 0.6891, 0.6925, 0.6949, 0.7399, 0.6259, 0.7669, 0.6891, 0.7608, 0.7489, 0.6925, 0.6949, 0.7911, 0.8717, 0.7311, 0.8908, 0.6733, 0.8395, 0.7443, 0.5801, 0.8037, 0.5803, 0.7399, 0.6259, 0.7399, 0.6259, 0.81, 0.6543, 0.7669, 0.6891, 0.7608, 0.7489, 0.8616, 0.8213, 0.7738, 0.8111, 0.7738, 0.8111, 0.8616, 0.8213, 0.7911, 0.8717, 0.8629, 0.7001, 0.9272, 0.7159, 0.7608, 0.7489, 0.8616, 0.8213, 0.8783, 0.9075, 0.7911, 0.8717, 0.8674, 0.5809, 0.9108, 0.6506, 0.81, 0.6543, 0.8783, 0.9075, 0.9139, 0.96, 0.7928, 0.959, 0.9106, 0.5807, 0.9108, 0.6506, 0.8674, 0.5809, 0.9272, 0.7159, 0.9873, 0.7714, 0.8616, 0.8213, 0.9327, 0.8307, 0.9486, 0.8898, 0.8783, 0.9075, 0.9106, 0.5807, 0.9633, 0.6375, 0.9108, 0.6506, 0.9633, 0.6375, 0.9272, 0.7159, 0.9108, 0.6506, 0.9486, 0.8898, 0.9823, 0.9572, 0.8783, 0.9075, 0.96, 0.58, 0.9633, 0.6375, 0.94, 0.58, 0.9873, 0.7714, 1.0, 0.8676, 0.9327, 0.8307, 4.441e-16, 0.5798, 0.02, 0.5815, 0.01807, 0.6296, 0.002683, 0.6918, 0.07998, 0.6995, 0.007139, 0.7522, 0.03857, 0.8675, 0.0689, 0.957, 0.008333, 0.9572, 0.02, 0.5815, 0.05844, 0.6129, 0.01807, 0.6296, 0.06077, 0.58, 0.05844, 0.6129, 0.03837, 0.58, 0.1028, 0.6522, 0.07998, 0.6995, 0.01807, 0.6296, 0.1277, 0.7288, 0.1272, 0.8298, 0.007139, 0.7522, 0.1139, 0.9111, 0.1712, 0.9596, 0.0689, 0.957, 0.1901, 0.9128, 0.1712, 0.9596, 0.1139, 0.9111, 0.1179, 0.5799, 0.1744, 0.592, 0.1399, 0.6524, 0.1272, 0.8298, 0.1901, 0.9128, 0.1139, 0.9111, 0.2513, 0.5844, 0.2307, 0.6498, 0.1744, 0.592, 0.2237, 0.8609, 0.2631, 0.911, 0.1901, 0.9128, 0.3484, 0.8851, 0.2631, 0.911, 0.2237, 0.8609, 0.2513, 0.5844, 0.337, 0.583, 0.2682, 0.6736, 0.2595, 0.7539, 0.3497, 0.8024, 0.3091, 0.8467, 0.3484, 0.8851, 0.366, 0.959, 0.2631, 0.911, 0.3497, 0.8024, 0.4044, 0.8546, 0.3091, 0.8467, 0.4471, 0.7914, 0.3497, 0.8024, 0.326, 0.7312, 0.4044, 0.8546, 0.4646, 0.8767, 0.3484, 0.8851, 0.451, 0.6289, 0.3926, 0.6475, 0.4099, 0.5805, 0.4797, 0.6563, 0.4319, 0.7068, 0.451, 0.6289, 0.4471, 0.7914, 0.4646, 0.8767, 0.4044, 0.8546, 0.4558, 0.58, 0.481, 0.5827, 0.451, 0.6289, 0.5132, 0.6972, 0.4471, 0.7914, 0.4319, 0.7068, 0.5634, 0.8122, 0.4646, 0.8767, 0.4471, 0.7914, 0.7439, 0.96, 0.7928, 0.959, 0.8455, 0.9561, 0.0134, 0.9589, 0.008333, 0.9572, 0.0689, 0.957, 0.09858, 0.954, 0.0689, 0.957, 0.1712, 0.9596, 0.7428, 0.5813, 0.78, 0.58, 0.7443, 0.5801, 0.9118, 0.58, 0.94, 0.58, 0.9106, 0.5807, 0.8455, 0.9561, 0.7928, 0.959, 0.9139, 0.96, 0.7428, 0.5813, 0.7443, 0.5801, 0.6996, 0.58, 0.468, 0.6288, 0.4956, 0.6826, 0.5597, 0.5813, 0.527, 0.8744, 0.5973, 0.8925, 0.4858, 0.8137, 0.527, 0.8744, 0.5272, 0.959, 0.5973, 0.8925, 0.6215, 0.58, 0.5847, 0.583, 0.6575, 0.633, 0.5282, 0.7418, 0.6256, 0.6916, 0.5786, 0.6558, 0.4858, 0.8137, 0.6529, 0.8101, 0.5282, 0.7418, 0.5282, 0.7418, 0.6761, 0.7343, 0.6256, 0.6916, 0.6575, 0.633, 0.6256, 0.6916, 0.7133, 0.6903, 0.5973, 0.8925, 0.6952, 0.9148, 0.6529, 0.8101, 0.6607, 0.5823, 0.7428, 0.5813, 0.6996, 0.58, 0.6761, 0.7343, 0.6529, 0.8101, 0.7843, 0.7462, 0.6536, 0.96, 0.7439, 0.96, 0.6952, 0.9148, 0.7133, 0.6903, 0.6761, 0.7343, 0.7843, 0.7462, 0.8242, 0.8946, 0.7439, 0.96, 0.8455, 0.9561, 0.7514, 0.8428, 0.6952, 0.9148, 0.8242, 0.8946, 0.7514, 0.8428, 0.8303, 0.8224, 0.7843, 0.7462, 0.8674, 0.5809, 0.8283, 0.6694, 0.9057, 0.6344, 0.8283, 0.6694, 0.926, 0.6825, 0.9057, 0.6344, 0.9081, 0.7602, 0.8303, 0.8224, 0.9129, 0.8306, 0.8303, 0.8224, 0.8242, 0.8946, 0.9129, 0.8306, 0.9129, 0.8306, 0.8242, 0.8946, 0.9271, 0.908, 0.96, 0.58, 0.9726, 0.6296, 0.9851, 0.5799, 4.441e-16, 0.5798, 4.441e-16, 0.62, 0.04493, 0.6191, 4.441e-16, 0.62, 0.005575, 0.7068, 0.04493, 0.6191, 0.02384, 0.8844, 0.0134, 0.9589, 0.09858, 0.954, 0.04493, 0.6191, 0.09346, 0.6925, 0.1051, 0.581, 0.0816, 0.8181, 0.02384, 0.8844, 0.1363, 0.8711, 0.1376, 0.7363, 0.0816, 0.8181, 0.1961, 0.7998, 0.1961, 0.7998, 0.1363, 0.8711, 0.2247, 0.8714, 0.1462, 0.6443, 0.2656, 0.6625, 0.2307, 0.582, 0.2816, 0.812, 0.2247, 0.8714, 0.2993, 0.8807, 0.2247, 0.8714, 0.2167, 0.914, 0.2993, 0.8807, 0.2628, 0.7286, 0.1961, 0.7998, 0.3453, 0.7753, 0.2985, 0.58, 0.2627, 0.5846, 0.3379, 0.5859, 0.2993, 0.8807, 0.2167, 0.914, 0.356, 0.9573, 0.3379, 0.5859, 0.2656, 0.6625, 0.3328, 0.6952, 0.2656, 0.6625, 0.2628, 0.7286, 0.3328, 0.6952, 0.385, 0.6326, 0.3379, 0.5859, 0.3328, 0.6952, 0.3453, 0.7753, 0.2816, 0.812, 0.3776, 0.8674, 0.3715, 0.5804, 0.3379, 0.5859, 0.385, 0.6326, 0.385, 0.6326, 0.3328, 0.6952, 0.4257, 0.7047, 0.3715, 0.5804, 0.385, 0.6326, 0.4099, 0.5805, 0.5282, 0.7418, 0.3453, 0.7753, 0.4858, 0.8137, 0.468, 0.6288, 0.4257, 0.7047, 0.4956, 0.6826, 0.4099, 0.5805, 0.468, 0.6288, 0.4558, 0.58, 0.4858, 0.8137, 0.3776, 0.8674, 0.4582, 0.8708, 0.4257, 0.7047, 0.5282, 0.7418, 0.4956, 0.6826, 0.4582, 0.8708, 0.527, 0.8744, 0.4858, 0.8137, 0.5201, 0.58, 0.5597, 0.5813, 0.481, 0.5827, 0.5634, 0.8122, 0.5708, 0.8708, 0.4646, 0.8767, 0.511, 0.8995, 0.5707, 0.9292, 0.5616, 0.958, 0.5723, 0.6388, 0.5764, 0.6935, 0.5132, 0.6972, 0.5708, 0.8708, 0.6678, 0.9055, 0.5707, 0.9292, 0.6215, 0.58, 0.6607, 0.5823, 0.5847, 0.583, 0.6733, 0.8395, 0.6678, 0.9055, 0.5708, 0.8708, 0.5707, 0.9292, 0.6678, 0.9055, 0.6536, 0.96, 0.6925, 0.6949, 0.7608, 0.7489, 0.6325, 0.7529, 0.6678, 0.9055, 0.7439, 0.96, 0.6536, 0.96, 0.6325, 0.7529, 0.7608, 0.7489, 0.7738, 0.8111, 0.7311, 0.8908, 0.7439, 0.96, 0.6678, 0.9055, 0.7738, 0.8111, 0.7911, 0.8717, 0.6733, 0.8395, 0.7311, 0.8908, 0.7928, 0.959, 0.7439, 0.96, 0.7443, 0.5801, 0.78, 0.58, 0.8037, 0.5803, 0.7399, 0.6259, 0.8037, 0.5803, 0.81, 0.6543, 0.7911, 0.8717, 0.7928, 0.959, 0.7311, 0.8908, 0.7669, 0.6891, 0.8629, 0.7001, 0.7608, 0.7489, 0.7608, 0.7489, 0.9272, 0.7159, 0.8616, 0.8213, 0.7911, 0.8717, 0.8783, 0.9075, 0.7928, 0.959, 0.9108, 0.6506, 0.8629, 0.7001, 0.81, 0.6543, 0.8616, 0.8213, 0.9327, 0.8307, 0.8783, 0.9075, 0.9108, 0.6506, 0.9272, 0.7159, 0.8629, 0.7001, 0.8616, 0.8213, 0.9873, 0.7714, 0.9327, 0.8307, 0.9106, 0.5807, 0.94, 0.58, 0.9633, 0.6375, 0.8783, 0.9075, 0.9823, 0.9572, 0.9139, 0.96, 0.9633, 0.6375, 0.9851, 0.5799, 1.0, 0.6237, 0.9272, 0.7159, 0.9907, 0.6904, 0.9873, 0.7714, 0.9633, 0.6375, 1.0, 0.6237, 0.9907, 0.6904, 0.9486, 0.8898, 1.0, 0.8676, 0.9823, 0.9572, 0.002683, 0.6918, 0.01807, 0.6296, 0.07998, 0.6995, 0.02, 0.5815, 0.03837, 0.58, 0.05844, 0.6129, 0.05844, 0.6129, 0.1028, 0.6522, 0.01807, 0.6296, 0.07998, 0.6995, 0.1277, 0.7288, 0.007139, 0.7522, 0.009976, 0.8136, 0.1272, 0.8298, 0.03857, 0.8675, 0.06077, 0.58, 0.1179, 0.5799, 0.05844, 0.6129, 0.1179, 0.5799, 0.1028, 0.6522, 0.05844, 0.6129, 0.03857, 0.8675, 0.1139, 0.9111, 0.0689, 0.957, 0.1028, 0.6522, 0.1277, 0.7288, 0.07998, 0.6995, 0.1028, 0.6522, 0.1399, 0.6524, 0.1277, 0.7288, 0.1744, 0.592, 0.2307, 0.6498, 0.1399, 0.6524, 0.2, 0.58, 0.2513, 0.5844, 0.1744, 0.592, 0.1901, 0.9128, 0.2614, 0.96, 0.1712, 0.9596, 0.2307, 0.6498, 0.2682, 0.6736, 0.1399, 0.6524, 0.2004, 0.7954, 0.3091, 0.8467, 0.2237, 0.8609, 0.2631, 0.911, 0.2614, 0.96, 0.1901, 0.9128, 0.2004, 0.7954, 0.2595, 0.7539, 0.3091, 0.8467, 0.2595, 0.7539, 0.2682, 0.6736, 0.326, 0.7312, 0.3091, 0.8467, 0.3484, 0.8851, 0.2237, 0.8609, 0.2682, 0.6736, 0.337, 0.583, 0.336, 0.6665, 0.2595, 0.7539, 0.326, 0.7312, 0.3497, 0.8024, 0.2631, 0.911, 0.366, 0.959, 0.2614, 0.96, 0.3484, 0.8851, 0.3091, 0.8467, 0.4044, 0.8546, 0.4099, 0.5805, 0.3926, 0.6475, 0.3715, 0.5804, 0.3926, 0.6475, 0.4319, 0.7068, 0.336, 0.6665, 0.3497, 0.8024, 0.4471, 0.7914, 0.4044, 0.8546, 0.451, 0.6289, 0.4319, 0.7068, 0.3926, 0.6475, 0.451, 0.6289, 0.481, 0.5827, 0.4797, 0.6563, 0.4797, 0.6563, 0.5132, 0.6972, 0.4319, 0.7068, 0.4517, 0.9593, 0.511, 0.8995, 0.5616, 0.958, 0.1624, 0.5803, 0.1744, 0.592, 0.1179, 0.5799, 0.9882, 0.9584, 0.9139, 0.96, 0.9823, 0.9572, 0.09858, 0.954, 0.0134, 0.9589, 0.0689, 0.957, 0.1051, 0.581, 0.1179, 0.5799, 0.06077, 0.58, 0.8055, 0.5805, 0.8037, 0.5803, 0.78, 0.58, 0.366, 0.959, 0.356, 0.9573, 0.2614, 0.96, 0.1051, 0.581, 0.1624, 0.5803, 0.1179, 0.5799, 0.9118, 0.58, 0.9106, 0.5807, 0.8674, 0.5809, 0.6607, 0.5823, 0.6215, 0.58, 0.6575, 0.633, 0.7133, 0.6903, 0.7473, 0.6399, 0.6575, 0.633, 0.8283, 0.6694, 0.8055, 0.5805, 0.7897, 0.6614, 0.9271, 0.908, 0.8242, 0.8946, 0.8455, 0.9561, 0.926, 0.6825, 0.9726, 0.6296, 0.9057, 0.6344, 0.9139, 0.96, 0.9882, 0.9584, 0.9271, 0.908, 0.01085, 0.796, 0.0816, 0.8181, 0.1376, 0.7363, 0.04493, 0.6191, 0.1051, 0.581, 0.06077, 0.58, 0.1376, 0.7363, 0.1961, 0.7998, 0.2628, 0.7286, 0.2307, 0.582, 0.2, 0.58, 0.1624, 0.5803, 0.2614, 0.96, 0.356, 0.9573, 0.2167, 0.914, 0.468, 0.6288, 0.385, 0.6326, 0.4257, 0.7047, 0.4558, 0.58, 0.468, 0.6288, 0.481, 0.5827, 0.5708, 0.8708, 0.511, 0.8995, 0.4646, 0.8767, 0.5634, 0.8122, 0.4471, 0.7914, 0.6325, 0.7529, 0.5723, 0.6388, 0.6527, 0.6585, 0.5764, 0.6935, 0.5597, 0.5813, 0.5847, 0.583, 0.5723, 0.6388, 0.9633, 0.6375, 0.9907, 0.6904, 0.9272, 0.7159, 0.8674, 0.5809, 0.81, 0.6543, 0.8037, 0.5803, 0.9633, 0.6375, 0.96, 0.58, 0.9851, 0.5799, 0.5847, 0.583, 0.5597, 0.5813, 0.5786, 0.6558, 1.0, 0.8676, 0.9486, 0.8898, 0.9327, 0.8307, 0.1139, 0.9111, 0.03857, 0.8675, 0.1272, 0.8298, 0.1272, 0.8298, 0.1277, 0.7288, 0.2004, 0.7954, 0.1901, 0.9128, 0.1272, 0.8298, 0.2237, 0.8609, 0.2595, 0.7539, 0.2004, 0.7954, 0.1277, 0.7288, 0.326, 0.7312, 0.2682, 0.6736, 0.336, 0.6665, 0.326, 0.7312, 0.4319, 0.7068, 0.4471, 0.7914, 0.4099, 0.5805, 0.4558, 0.58, 0.451, 0.6289, 0.8674, 0.5809, 0.8037, 0.5803, 0.8055, 0.5805, 0.2513, 0.5844, 0.2307, 0.582, 0.2627, 0.5846, 0.02, 0.5815, 4.441e-16, 0.5798, 0.03837, 0.58, 0.2627, 0.5846, 0.2985, 0.58, 0.2513, 0.5844, 0.3379, 0.5859, 0.3715, 0.5804, 0.337, 0.583, 0.1624, 0.5803, 0.2, 0.58, 0.1744, 0.592, 0.4517, 0.9593, 0.5616, 0.958, 0.5272, 0.959, 0.2, 0.58, 0.2307, 0.582, 0.2513, 0.5844, 0.6256, 0.6916, 0.6575, 0.633, 0.5786, 0.6558, 0.6607, 0.5823, 0.6575, 0.633, 0.7473, 0.6399, 0.7428, 0.5813, 0.78, 0.58, 0.7428, 0.5813, 0.7473, 0.6399, 0.7897, 0.6614, 0.9081, 0.7602, 0.926, 0.6825, 0.8283, 0.6694, 0.7843, 0.7462, 0.9118, 0.58, 0.9057, 0.6344, 0.9726, 0.6296, 0.94, 0.58, 0.9139, 0.96, 0.9271, 0.908, 0.8455, 0.9561, 0.09346, 0.6925, 0.005575, 0.7068, 0.01085, 0.796, 0.1376, 0.7363, 0.9081, 0.7602, 0.9129, 0.8306, 0.9885, 0.796, 0.1462, 0.6443, 0.1376, 0.7363, 0.2628, 0.7286, 0.2656, 0.6625, 0.09346, 0.6925, 0.1376, 0.7363, 0.1462, 0.6443, 0.4257, 0.7047, 0.3328, 0.6952, 0.3453, 0.7753, 0.5282, 0.7418, 0.1712, 0.9596, 0.2614, 0.96, 0.2167, 0.914, 0.2307, 0.582, 0.2656, 0.6625, 0.2627, 0.5846, 0.4582, 0.8708, 0.3776, 0.8674, 0.356, 0.9573, 0.4517, 0.9593, 0.4582, 0.8708, 0.4517, 0.9593, 0.5272, 0.959, 0.527, 0.8744, 0.5201, 0.58, 0.481, 0.5827, 0.468, 0.6288, 0.5597, 0.5813, 0.4797, 0.6563, 0.481, 0.5827, 0.5597, 0.5813, 0.5723, 0.6388, 0.5847, 0.583, 0.6607, 0.5823, 0.6527, 0.6585, 0.5723, 0.6388, 0.511, 0.8995, 0.5708, 0.8708, 0.5707, 0.9292, 0.5764, 0.6935, 0.6527, 0.6585, 0.6325, 0.7529, 0.6996, 0.58, 0.7443, 0.5801, 0.7399, 0.6259, 0.6607, 0.5823, 0.1399, 0.6524, 0.2682, 0.6736, 0.2595, 0.7539, 0.1277, 0.7288, 0.8629, 0.7001, 0.7669, 0.6891, 0.81, 0.6543, 0.1399, 0.6524, 0.1028, 0.6522, 0.1179, 0.5799, 0.2004, 0.7954, 0.2237, 0.8609, 0.1272, 0.8298, 0.3926, 0.6475, 0.336, 0.6665, 0.337, 0.583, 0.3715, 0.5804, 0.2513, 0.5844, 0.2682, 0.6736, 0.2307, 0.6498, 0.337, 0.583, 0.2513, 0.5844, 0.2985, 0.58, 0.366, 0.959, 0.3484, 0.8851, 0.4646, 0.8767, 0.4517, 0.9593, 0.4319, 0.7068, 0.326, 0.7312, 0.336, 0.6665, 0.4471, 0.7914, 0.5132, 0.6972, 0.5764, 0.6935, 0.6325, 0.7529, 0.511, 0.8995, 0.4517, 0.9593, 0.4646, 0.8767, 0.3379, 0.5859, 0.337, 0.583, 0.2985, 0.58, 0.4517, 0.9593, 0.356, 0.9573, 0.366, 0.959])
me_torus_002.materials.append(mat_icing)
me_torus_002.use_remesh_fix_poles = True
me_torus_002.use_remesh_preserve_attributes = False
me_torus_002.use_mirror_vertex_groups = False
me_torus_002.update()

# ---- objects
ob_torus = bpy.data.objects.new('Torus', me_torus)
ob_icing = bpy.data.objects.new('Icing', me_torus_002)

# ---- transforms, parenting, visibility, modifiers, constraints
ob_torus.location = (-0.2442, 0.4865, 0.1944)
ob_torus.lineart.crease_threshold = 0.0
ob_icing.location = (-0.241, 0.4865, 0.2545)
ob_icing.scale = (1.014, 1.014, 1.014)
ob_icing.lineart.crease_threshold = 0.0
_m = ob_icing.modifiers.new('ParticleSettings', 'PARTICLE_SYSTEM')

# ---- collection membership
col_collection.objects.link(ob_torus)
col_collection.objects.link(ob_icing)

# ---- scene / render settings (as saved in the file)
scene.frame_start = 1; scene.frame_end = 250; scene.frame_set(17)
scene.render.engine = 'BLENDER_EEVEE_NEXT'
scene.cycles.sampling_pattern = 'TABULATED_SOBOL'
scene.cycles.use_light_tree = False
scene.view_settings.view_transform = 'Filmic'
bpy.context.view_layer.update()

# ---- added for rendering (the .blend has no active camera and no usable light): camera, sun
cam_auto = bpy.data.cameras.new('AutoCamera')
cam_auto.lens = 50.0
cam_auto.sensor_width = 36.0
cam_auto.clip_end = 1000.0
ob_auto_camera = bpy.data.objects.new('AutoCamera', cam_auto)
scene.collection.objects.link(ob_auto_camera)
ob_auto_camera.location = (4.23193, -4.90938, 3.8427)
ob_auto_camera.rotation_euler = (1.09748, -7.21219e-08, 0.694738)
scene.camera = ob_auto_camera
light_auto_sun = bpy.data.lights.new('AutoSun', 'SUN')
light_auto_sun.energy = 3.0
light_auto_sun.angle = 0.0523599
ob_auto_sun = bpy.data.objects.new('AutoSun', light_auto_sun)
scene.collection.objects.link(ob_auto_sun)
ob_auto_sun.rotation_euler = (0.872665, 0.174533, 0.523599)
bpy.context.view_layer.update()

